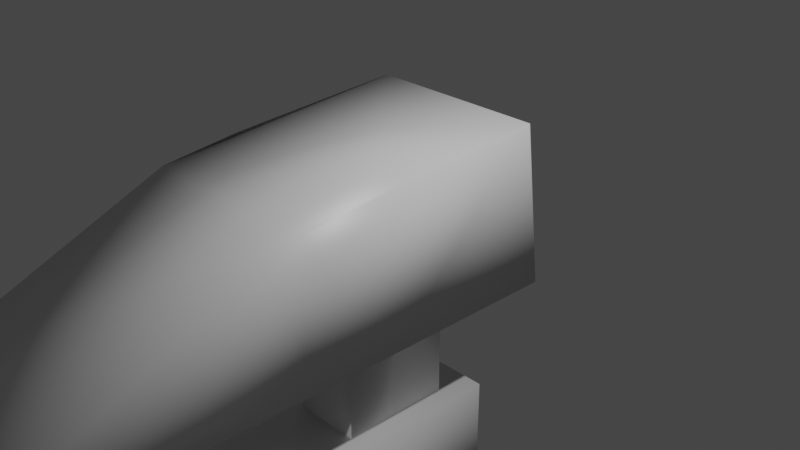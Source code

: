# Source: Wrench.blend  (saved by Blender 3.1.7; exported with 4.5.12 LTS)
import bpy
from mathutils import Matrix  # noqa: F401  (used for matrix-valued properties, if any)

bpy.ops.wm.read_factory_settings(use_empty=True)
scene = bpy.context.scene
scene.name = 'Scene'

# ---- collections
col_collection = bpy.data.collections.new('Collection'); scene.collection.children.link(col_collection)

# ---- materials (node trees are filled in below, after node groups)
mat_material = bpy.data.materials.new('Material')
mat_material.alpha_threshold = 0.0
mat_material.use_transparent_shadow = False
mat_material.line_color = (0.0, 0.0, 0.0, 1.0)

# ---- material node trees
mat_material.use_nodes = True; mat_material.node_tree.nodes.clear()
_N = mat_material.node_tree.nodes; _L = mat_material.node_tree.links
n0 = _N.new('ShaderNodeOutputMaterial'); n0.name = 'Material Output'; n0.location = (300, 300)
n1 = _N.new('ShaderNodeBsdfPrincipled'); n1.name = 'Principled BSDF'; n1.location = (10, 300)
n1.distribution = 'GGX'
n1.subsurface_method = 'RANDOM_WALK_SKIN'
n1.inputs[2].default_value = 0.4
n1.inputs[3].default_value = 1.45
n1.inputs[27].default_value = (0.0, 0.0, 0.0, 1.0)
n1.inputs[28].default_value = 1.0
_L.new(n1.outputs[0], n0.inputs[0])
n0.is_active_output = True

# ---- world
world_world = bpy.data.worlds.new('World'); scene.world = world_world
world_world.use_nodes = True; world_world.node_tree.nodes.clear()
_N = world_world.node_tree.nodes; _L = world_world.node_tree.links
n0 = _N.new('ShaderNodeOutputWorld'); n0.name = 'World Output'; n0.location = (300, 300)
n1 = _N.new('ShaderNodeBackground'); n1.name = 'Background'; n1.location = (10, 300)
n1.inputs[0].default_value = (0.05088, 0.05088, 0.05088, 1.0)
_L.new(n1.outputs[0], n0.inputs[0])
n0.is_active_output = True
world_world.color = (0.05088, 0.05088, 0.05088)
world_world.use_sun_shadow = False
world_world.sun_shadow_jitter_overblur = 0.0

# ---- cameras
cam_camera = bpy.data.cameras.new('Camera')
cam_camera.clip_end = 100.0
cam_camera.ortho_scale = 7.314

# ---- lights
light_light = bpy.data.lights.new('Light', 'POINT')
light_light.transmission_factor = 0.0
light_light.energy = 1000.0
light_light.shadow_soft_size = 0.1
light_light.shadow_maximum_resolution = 0.006
light_light.use_absolute_resolution = True

# ---- meshes
me_cube = bpy.data.meshes.new('Cube')
me_cube.from_pydata([(0.9898, 0.7828, 1.102), (0.3938, 0.2182, -0.7077), (1.002, -1.209, 0.9813), (0.3938, -1.035, -0.7077), (-1.01, 0.7709, 1.1), (-0.3938, 0.2182, -0.7077), (-0.9981, -1.221, 0.9789), (-0.3938, -1.035, -0.7077), (-1.0, -2.048, -0.7077), (-0.9917, -2.064, 0.8826), (1.008, -2.052, 0.885), (1.0, -2.048, -0.7077), (-1.0, -4.69, -0.7049), (-1.0, -4.69, -0.2595), (1.0, -4.69, -0.2595), (1.0, -4.69, -0.7049), (-1.0, 1.0, -0.7077), (-1.0, -1.0, -0.7077), (1.0, 1.0, -0.7077), (1.0, -1.0, -0.7077), (-0.6099, -4.662, -2.35), (-0.6099, -4.662, -1.991), (-0.6169, -2.369, -3.233), (-0.6169, -2.369, -2.0), (0.6099, -4.662, -2.35), (0.6099, -4.662, -1.991), (0.6169, -2.369, -3.233), (0.6169, -2.369, -2.0), (-0.6169, 0.6218, -2.0), (-0.6169, 0.6218, -3.233), (0.6169, 0.6218, -3.233), (0.6169, 0.6218, -2.0), (-0.3938, 0.261, -7.597), (-0.3938, -0.992, -8.258), (-0.3938, -0.992, -7.597), (0.3938, -0.992, -7.597), (0.3938, 0.261, -8.258), (0.3938, 0.261, -7.597), (-0.3938, -1.869, -8.258), (-0.3938, -1.869, -7.597), (0.3938, -1.869, -7.597), (0.3938, -1.869, -8.258), (0.008243, -1.246, -7.717), (0.008243, -0.8706, -4.881), (0.04726, -1.249, -7.717), (0.07271, -0.8706, -4.881), (0.08478, -1.261, -7.717), (0.1347, -0.8706, -4.881), (0.1194, -1.279, -7.717), (0.1918, -0.8706, -4.881), (0.1497, -1.304, -7.717), (0.2419, -0.8706, -4.881), (0.1745, -1.334, -7.717), (0.283, -0.8698, -4.881), (0.193, -1.369, -7.717), (0.3333, -1.319, -4.881), (0.2044, -1.407, -7.717), (0.3364, -1.381, -4.881), (0.2082, -1.446, -7.717), (0.3387, -1.446, -4.881), (0.2044, -1.485, -7.717), (0.3323, -1.51, -4.881), (0.193, -1.522, -7.717), (0.3135, -1.572, -4.881), (0.1745, -1.557, -7.717), (0.283, -1.629, -4.881), (0.1497, -1.587, -7.717), (0.2419, -1.679, -4.881), (0.1194, -1.612, -7.717), (0.1918, -1.72, -4.881), (0.08478, -1.63, -7.717), (0.1347, -1.751, -4.881), (0.04726, -1.642, -7.717), (0.07271, -1.77, -4.881), (0.008243, -1.646, -7.717), (0.008243, -1.776, -4.881), (-0.03077, -1.642, -7.717), (-0.05622, -1.77, -4.881), (-0.06829, -1.63, -7.717), (-0.1182, -1.751, -4.881), (-0.1029, -1.612, -7.717), (-0.1753, -1.72, -4.881), (-0.1332, -1.587, -7.717), (-0.2254, -1.679, -4.881), (-0.1581, -1.557, -7.717), (-0.2665, -1.629, -4.881), (-0.1765, -1.522, -7.717), (-0.297, -1.572, -4.881), (-0.1879, -1.485, -7.717), (-0.3159, -1.51, -4.881), (-0.1918, -1.446, -7.717), (-0.3222, -1.446, -4.881), (-0.1879, -1.407, -7.717), (-0.3159, -1.381, -4.881), (-0.1765, -1.369, -7.717), (-0.311, -1.319, -4.881), (-0.1581, -1.334, -7.717), (-0.2665, -0.8698, -4.881), (-0.1332, -1.304, -7.717), (-0.2254, -0.8706, -4.881), (-0.1029, -1.279, -7.717), (-0.1753, -0.8706, -4.881), (-0.06829, -1.261, -7.717), (-0.1182, -0.8706, -4.881), (-0.03077, -1.249, -7.717), (-0.05622, -0.8706, -4.881), (0.008243, -1.115, -5.162), (0.07271, -1.121, -5.162), (0.1347, -1.14, -5.162), (0.1918, -1.171, -5.162), (0.2419, -1.212, -5.162), (0.283, -1.262, -5.162), (0.3135, -1.319, -5.162), (0.3323, -1.381, -5.162), (0.3387, -1.446, -5.162), (0.3323, -1.51, -5.162), (0.3135, -1.572, -5.162), (0.283, -1.629, -5.162), (0.2419, -1.679, -5.162), (0.1918, -1.72, -5.162), (0.1347, -1.751, -5.162), (0.07271, -1.77, -5.162), (0.008243, -1.776, -5.162), (-0.05622, -1.77, -5.162), (-0.1182, -1.751, -5.162), (-0.1753, -1.72, -5.162), (-0.2254, -1.679, -5.162), (-0.2665, -1.629, -5.162), (-0.297, -1.572, -5.162), (-0.3159, -1.51, -5.162), (-0.3222, -1.446, -5.162), (-0.3159, -1.381, -5.162), (-0.297, -1.319, -5.162), (-0.2665, -1.262, -5.162), (-0.2254, -1.212, -5.162), (-0.1753, -1.171, -5.162), (-0.1182, -1.14, -5.162), (-0.05622, -1.121, -5.162), (0.04726, -1.249, -5.168), (0.08478, -1.261, -5.168), (0.1194, -1.279, -5.168), (0.1497, -1.304, -5.168), (0.1745, -1.334, -5.168), (0.193, -1.369, -5.168), (0.2044, -1.407, -5.168), (0.2082, -1.446, -5.168), (0.2044, -1.485, -5.168), (0.193, -1.522, -5.168), (0.1745, -1.557, -5.168), (0.1497, -1.587, -5.168), (0.1194, -1.612, -5.168), (0.08478, -1.63, -5.168), (0.04726, -1.642, -5.168), (0.008243, -1.646, -5.168), (-0.03077, -1.642, -5.168), (-0.06829, -1.63, -5.168), (-0.1029, -1.612, -5.168), (-0.1332, -1.587, -5.168), (-0.1581, -1.557, -5.168), (-0.1765, -1.522, -5.168), (-0.1879, -1.485, -5.168), (-0.1918, -1.446, -5.168), (-0.1879, -1.407, -5.168), (-0.1765, -1.369, -5.168), (-0.1581, -1.334, -5.168), (-0.1332, -1.304, -5.168), (-0.1029, -1.279, -5.168), (-0.06829, -1.261, -5.168), (-0.03077, -1.249, -5.168), (0.008243, -1.246, -5.168), (0.0872, -1.064, -7.537), (0.1631, -1.086, -7.537), (0.2331, -1.122, -7.537), (0.2944, -1.17, -7.537), (0.3447, -1.229, -7.537), (0.3821, -1.297, -7.537), (0.4052, -1.37, -7.537), (0.413, -1.446, -7.537), (0.4052, -1.521, -7.537), (0.3821, -1.594, -7.537), (0.3447, -1.662, -7.537), (0.2944, -1.721, -7.537), (0.2331, -1.769, -7.537), (0.1631, -1.805, -7.537), (0.0872, -1.827, -7.537), (0.008243, -1.835, -7.537), (-0.07071, -1.827, -7.537), (-0.1466, -1.805, -7.537), (-0.2166, -1.769, -7.537), (-0.2779, -1.721, -7.537), (-0.3283, -1.662, -7.537), (-0.3657, -1.594, -7.537), (-0.3887, -1.521, -7.537), (-0.3965, -1.446, -7.537), (-0.3887, -1.37, -7.537), (-0.3657, -1.297, -7.537), (-0.3283, -1.229, -7.537), (-0.2779, -1.17, -7.537), (-0.2166, -1.122, -7.537), (-0.1466, -1.086, -7.537), (-0.07071, -1.064, -7.537), (0.008243, -1.057, -7.537), (0.008243, -1.057, -7.147), (0.0872, -1.064, -7.147), (0.1631, -1.086, -7.147), (0.2331, -1.122, -7.147), (0.2944, -1.17, -7.147), (0.3447, -1.229, -7.147), (0.3821, -1.297, -7.147), (0.4052, -1.37, -7.147), (0.413, -1.446, -7.147), (0.4052, -1.521, -7.147), (0.3821, -1.594, -7.147), (0.3447, -1.662, -7.147), (0.2944, -1.721, -7.147), (0.2331, -1.769, -7.147), (0.1631, -1.805, -7.147), (0.0872, -1.827, -7.147), (0.008243, -1.835, -7.147), (-0.07071, -1.827, -7.147), (-0.1466, -1.805, -7.147), (-0.2166, -1.769, -7.147), (-0.2779, -1.721, -7.147), (-0.3283, -1.662, -7.147), (-0.3657, -1.594, -7.147), (-0.3887, -1.521, -7.147), (-0.3965, -1.446, -7.147), (-0.3887, -1.37, -7.147), (-0.3657, -1.297, -7.147), (-0.3283, -1.229, -7.147), (-0.2779, -1.17, -7.147), (-0.2166, -1.122, -7.147), (-0.1466, -1.086, -7.147), (-0.07071, -1.064, -7.147), (0.008243, -1.246, -7.146), (0.04772, -1.25, -7.146), (0.08568, -1.261, -7.146), (0.1207, -1.28, -7.146), (0.1513, -1.304, -7.146), (0.1765, -1.335, -7.146), (0.1952, -1.369, -7.146), (0.2067, -1.407, -7.146), (0.2106, -1.446, -7.146), (0.2067, -1.485, -7.146), (0.1952, -1.522, -7.146), (0.1765, -1.557, -7.146), (0.1513, -1.587, -7.146), (0.1207, -1.612, -7.146), (0.08568, -1.63, -7.146), (0.04772, -1.641, -7.146), (0.008243, -1.645, -7.146), (-0.03123, -1.641, -7.146), (-0.06919, -1.63, -7.146), (-0.1042, -1.612, -7.146), (-0.1348, -1.587, -7.146), (-0.16, -1.557, -7.146), (-0.1787, -1.522, -7.146), (-0.1902, -1.485, -7.146), (-0.1941, -1.446, -7.146), (-0.1902, -1.407, -7.146), (-0.1787, -1.369, -7.146), (-0.16, -1.335, -7.146), (-0.1348, -1.304, -7.146), (-0.1042, -1.28, -7.146), (-0.06919, -1.261, -7.146), (-0.03123, -1.25, -7.146), (0.04772, -1.25, -7.536), (0.08568, -1.261, -7.536), (0.1207, -1.28, -7.536), (0.1513, -1.304, -7.536), (0.1765, -1.335, -7.536), (0.1952, -1.369, -7.536), (0.2067, -1.407, -7.536), (0.2106, -1.446, -7.536), (0.2067, -1.485, -7.536), (0.1952, -1.522, -7.536), (0.1765, -1.557, -7.536), (0.1513, -1.587, -7.536), (0.1207, -1.612, -7.536), (0.08568, -1.63, -7.536), (0.04772, -1.641, -7.536), (0.008243, -1.645, -7.536), (-0.03123, -1.641, -7.536), (-0.06919, -1.63, -7.536), (-0.1042, -1.612, -7.536), (-0.1348, -1.587, -7.536), (-0.16, -1.557, -7.536), (-0.1787, -1.522, -7.536), (-0.1902, -1.485, -7.536), (-0.1941, -1.446, -7.536), (-0.1902, -1.407, -7.536), (-0.1787, -1.369, -7.536), (-0.16, -1.335, -7.536), (-0.1348, -1.304, -7.536), (-0.1042, -1.28, -7.536), (-0.06919, -1.261, -7.536), (-0.03123, -1.25, -7.536), (0.008243, -1.246, -7.536), (0.283, -0.8698, -4.881), (0.3333, -1.319, -4.881), (0.3364, -1.381, -4.881), (0.3387, -1.446, -4.881), (0.3323, -1.51, -4.881), (0.3135, -1.572, -4.881), (0.283, -1.629, -4.881), (0.2419, -1.679, -4.881), (0.1918, -1.72, -4.881), (0.1347, -1.751, -4.881), (0.07271, -1.77, -4.881), (0.008243, -1.776, -4.881), (-0.05622, -1.77, -4.881), (-0.1182, -1.751, -4.881), (-0.1753, -1.72, -4.881), (-0.2254, -1.679, -4.881), (-0.2665, -1.629, -4.881), (-0.297, -1.572, -4.881), (-0.3159, -1.51, -4.881), (-0.3222, -1.446, -4.881), (-0.3159, -1.381, -4.881), (-0.311, -1.319, -4.881), (-0.2665, -0.8698, -4.881), (0.283, -0.8698, -3.229), (0.3323, -2.367, -3.232), (0.3323, -2.705, -3.101), (0.283, -2.817, -3.059), (0.1918, -2.902, -3.027), (0.07271, -2.949, -3.009), (-0.05622, -2.949, -3.009), (-0.1753, -2.902, -3.027), (-0.2665, -2.817, -3.059), (-0.3159, -2.705, -3.101), (-0.3159, -2.367, -3.232), (-0.2665, -0.8698, -3.229), (-0.3064, -1.732, -4.057), (0.008243, -1.115, -4.894), (0.07271, -1.121, -4.894), (0.1347, -1.14, -4.894), (0.1918, -1.171, -4.894), (0.2419, -1.212, -4.894), (0.283, -1.262, -4.894), (0.3333, -1.319, -4.894), (0.3364, -1.381, -4.894), (0.3387, -1.446, -4.894), (0.3323, -1.51, -4.894), (0.3135, -1.572, -4.894), (0.283, -1.629, -4.894), (0.2419, -1.679, -4.894), (0.1918, -1.72, -4.894), (0.1347, -1.751, -4.894), (0.07271, -1.77, -4.894), (0.008243, -1.776, -4.894), (-0.05622, -1.77, -4.894), (-0.1182, -1.751, -4.894), (-0.1753, -1.72, -4.894), (-0.2254, -1.679, -4.894), (-0.2665, -1.629, -4.894), (-0.297, -1.572, -4.894), (-0.3159, -1.51, -4.894), (-0.3222, -1.446, -4.894), (-0.3159, -1.381, -4.894), (-0.311, -1.319, -4.894), (-0.2665, -1.262, -4.894), (-0.2254, -1.212, -4.894), (-0.1753, -1.171, -4.894), (-0.1182, -1.14, -4.894), (-0.05622, -1.121, -4.894), (-0.3938, -1.035, -7.055), (0.3938, 0.2182, -7.055), (-0.3938, 0.2182, -7.055), (0.3938, -1.035, -7.055), (-0.3938, 0.261, -7.055), (0.3938, -0.992, -7.055), (-0.3938, -0.992, -7.055), (0.3938, 0.261, -7.055), (-0.3938, -1.035, -4.065), (0.3938, 0.2182, -4.065), (-0.3938, 0.2182, -4.065), (0.3938, -1.035, -4.065), (-0.3938, 0.261, -7.597), (0.3938, -0.992, -7.597), (-0.3938, -0.992, -7.597), (0.3938, 0.261, -7.597), (0.6169, -2.369, -2.0), (0.6169, -2.369, -3.233), (0.6099, -4.662, -2.35), (0.6099, -4.662, -1.991), (-0.3963, 0.2228, -4.895), (-0.4235, 0.3179, -4.855), (-0.4957, 0.2494, -4.854), (-0.5494, 0.3021, -4.798), (-0.4782, 0.3716, -4.798), (-0.5274, 0.409, -4.705), (-0.5881, 0.3513, -4.705), (-0.4957, 0.2494, -4.259), (-0.4235, 0.3179, -4.259), (-0.3963, 0.2228, -4.219), (-0.5494, 0.3021, -4.316), (-0.5881, 0.3513, -4.409), (-0.5274, 0.409, -4.409), (-0.4782, 0.3716, -4.316), (0.4957, 0.2494, -4.854), (0.4235, 0.3179, -4.855), (0.3963, 0.2228, -4.895), (0.5494, 0.3021, -4.798), (0.5881, 0.3513, -4.705), (0.5274, 0.409, -4.705), (0.4782, 0.3716, -4.798), (0.3963, 0.2228, -4.219), (0.4235, 0.3179, -4.259), (0.4957, 0.2494, -4.259), (0.5494, 0.3021, -4.316), (0.4782, 0.3716, -4.316), (0.5274, 0.409, -4.409), (0.5881, 0.3513, -4.409), (-0.1044, -2.193, -4.895), (-0.1808, -2.266, -4.855), (-0.06327, -2.289, -4.855), (-0.07416, -2.342, -4.798), (-0.1916, -2.319, -4.798), (-0.1987, -2.357, -4.705), (-0.08222, -2.38, -4.705), (-0.3729, -2.163, -4.855), (-0.274, -2.228, -4.855), (-0.2734, -2.125, -4.895), (-0.4036, -2.208, -4.798), (-0.4249, -2.241, -4.705), (-0.3269, -2.305, -4.705), (-0.3049, -2.273, -4.798), (-0.2734, -2.125, -4.219), (-0.274, -2.228, -4.259), (-0.3729, -2.163, -4.259), (-0.4036, -2.208, -4.316), (-0.3049, -2.273, -4.316), (-0.3269, -2.305, -4.409), (-0.4249, -2.241, -4.409), (-0.06327, -2.289, -4.259), (-0.1808, -2.266, -4.259), (-0.1044, -2.193, -4.219), (-0.07416, -2.342, -4.316), (-0.08222, -2.38, -4.409), (-0.1987, -2.357, -4.409), (-0.1916, -2.319, -4.316), (0.2734, -2.125, -4.895), (0.274, -2.228, -4.855), (0.3729, -2.163, -4.855), (0.4036, -2.208, -4.798), (0.3049, -2.273, -4.798), (0.3269, -2.305, -4.705), (0.4249, -2.241, -4.705), (0.06327, -2.289, -4.855), (0.1808, -2.266, -4.855), (0.1044, -2.193, -4.895), (0.07416, -2.342, -4.798), (0.08222, -2.38, -4.705), (0.1987, -2.357, -4.705), (0.1916, -2.319, -4.798), (0.1044, -2.193, -4.219), (0.1808, -2.266, -4.259), (0.06327, -2.289, -4.259), (0.07416, -2.342, -4.316), (0.1916, -2.319, -4.316), (0.1987, -2.357, -4.409), (0.08222, -2.38, -4.409), (0.3729, -2.163, -4.259), (0.274, -2.228, -4.259), (0.2734, -2.125, -4.219), (0.4036, -2.208, -4.316), (0.4249, -2.241, -4.409), (0.3269, -2.305, -4.409), (0.3049, -2.273, -4.316), (-0.3344, -2.065, -4.895), (-0.4418, -2.064, -4.855), (-0.3763, -2.16, -4.855), (-0.4223, -2.19, -4.798), (-0.4875, -2.094, -4.798), (-0.5199, -2.116, -4.705), (-0.4551, -2.211, -4.705), (-0.4957, -1.879, -4.854), (-0.4728, -1.991, -4.855), (-0.3963, -1.918, -4.895), (-0.5494, -1.889, -4.798), (-0.5881, -1.897, -4.705), (-0.5655, -2.008, -4.705), (-0.5267, -2.001, -4.798), (-0.3963, -1.918, -4.219), (-0.4728, -1.991, -4.259), (-0.4957, -1.879, -4.259), (-0.5494, -1.889, -4.316), (-0.5267, -2.001, -4.316), (-0.5655, -2.008, -4.409), (-0.5881, -1.897, -4.409), (-0.3763, -2.16, -4.259), (-0.4418, -2.064, -4.259), (-0.3344, -2.065, -4.219), (-0.4223, -2.19, -4.316), (-0.4551, -2.211, -4.409), (-0.5199, -2.116, -4.409), (-0.4875, -2.094, -4.316), (0.3963, -1.918, -4.895), (0.4728, -1.991, -4.855), (0.4957, -1.879, -4.854), (0.5494, -1.889, -4.798), (0.5267, -2.001, -4.798), (0.5655, -2.008, -4.705), (0.5881, -1.897, -4.705), (0.3763, -2.16, -4.855), (0.4418, -2.064, -4.855), (0.3344, -2.065, -4.895), (0.4223, -2.19, -4.798), (0.4551, -2.211, -4.705), (0.5199, -2.116, -4.705), (0.4875, -2.094, -4.798), (0.3344, -2.065, -4.219), (0.4418, -2.064, -4.259), (0.3763, -2.16, -4.259), (0.4223, -2.19, -4.316), (0.4875, -2.094, -4.316), (0.5199, -2.116, -4.409), (0.4551, -2.211, -4.409), (0.4957, -1.879, -4.259), (0.4728, -1.991, -4.259), (0.3963, -1.918, -4.219), (0.5494, -1.889, -4.316), (0.5881, -1.897, -4.409), (0.5655, -2.008, -4.409), (0.5267, -2.001, -4.316), (-0.5881, -1.907, -4.557), (-0.5655, -2.023, -4.557), (-0.5881, 0.3533, -4.557), (-0.5274, 0.4134, -4.557), (0.5274, 0.4134, -4.557), (0.5881, 0.3533, -4.557), (0.5881, -1.907, -4.557), (0.5655, -2.023, -4.557), (-0.1987, -2.386, -4.557), (-0.08222, -2.41, -4.557), (-0.3269, -2.332, -4.557), (-0.4249, -2.265, -4.557), (0.08222, -2.41, -4.557), (0.1987, -2.386, -4.557), (-0.4551, -2.234, -4.557), (-0.5199, -2.135, -4.557), (0.3269, -2.332, -4.557), (0.4249, -2.265, -4.557), (0.4551, -2.234, -4.557), (0.5199, -2.135, -4.557), (0.3938, -0.992, -8.258), (-0.3938, 0.261, -8.258), (0.3938, -0.992, -7.928), (0.3938, 0.261, -7.928), (0.3938, -0.3655, -7.597), (0.3938, -0.3655, -8.141), (0.3938, -0.3655, -7.928), (-0.3938, 0.261, -7.928), (-0.3938, -0.992, -7.928), (-0.3938, -0.3655, -7.597), (-0.3938, -0.3655, -8.141), (-0.3938, -0.3655, -7.928), (-0.5048, 0.2046, -13.87), (-0.2184, 0.4959, -13.87), (-0.2184, 0.1511, -14.15), (-0.5048, -0.9357, -13.87), (-0.2184, -0.8822, -14.15), (-0.2184, -1.227, -13.87), (0.2184, 0.4959, -13.87), (0.5048, 0.2046, -13.87), (0.2184, 0.1511, -14.15), (0.2184, -1.227, -13.87), (0.2184, -0.8822, -14.15), (0.5048, -0.9357, -13.87), (-0.4761, 0.09345, -8.482), (-0.3938, 0.261, -8.258), (-0.206, 0.3051, -8.481), (0.4761, -0.9137, -8.482), (0.3938, -0.992, -8.258), (-0.5048, 0.2723, -13.54), (-0.5048, 0.3381, -12.97), (-0.2184, 0.6245, -12.97), (-0.2184, 0.5661, -13.54), (0.5048, -1.003, -13.54), (0.5048, -1.069, -12.97), (0.2184, -1.356, -12.97), (0.2184, -1.297, -13.54), (-0.5048, -1.003, -13.54), (-0.2184, -1.297, -13.54), (-0.2184, -1.356, -12.97), (-0.5048, -1.069, -12.97), (0.5048, 0.2723, -13.54), (0.2184, 0.5661, -13.54), (0.2184, 0.6245, -12.97), (0.5048, 0.3381, -12.97), (-0.2184, -1.338, -9.98), (-0.5048, -1.051, -9.979), (-0.5048, -1.069, -10.55), (-0.2184, -1.356, -10.55), (0.2184, 0.6067, -9.98), (0.5048, 0.3197, -9.979), (0.5048, 0.3381, -10.55), (0.2184, 0.6245, -10.55), (-0.2184, 0.6245, -10.55), (-0.5048, 0.3381, -10.55), (-0.5048, 0.3197, -9.979), (-0.2184, 0.6067, -9.98), (0.2184, -1.356, -10.55), (0.5048, -1.069, -10.55), (0.5048, -1.051, -9.979), (0.2184, -1.338, -9.98), (-0.4761, -0.9137, -8.482), (-0.2821, -0.992, -8.258), (0.4761, 0.09345, -8.482), (0.206, 0.3051, -8.481), (0.3938, 0.261, -8.258)], [], [(2, 10, 11, 19, 18, 0), (582, 584, 563, 567), (16, 4, 0, 18), (8, 11, 15, 12), (17, 19, 11, 8), (15, 14, 13, 12), (11, 10, 14, 15), (10, 9, 13, 14), (9, 8, 12, 13), (5, 7, 17, 16), (1, 5, 16, 18), (7, 3, 19, 17), (3, 1, 18, 19), (578, 588, 564, 559), (572, 610, 595, 602), (583, 575, 558, 561), (587, 579, 569, 565), (20, 21, 23, 22), (27, 26, 30, 31), (25, 24, 384, 385), (24, 25, 21, 20), (22, 26, 24, 20), (27, 23, 21, 25), (29, 28, 31, 30), (26, 22, 29, 30), (23, 27, 31, 28), (22, 23, 28, 29), (379, 380, 34, 35), (35, 34, 39, 40), (378, 381, 37, 32), (32, 37, 549, 36, 547, 553), (381, 379, 35, 550, 37), (552, 548, 546, 551), (380, 378, 32, 555, 34), (557, 553, 547, 556), (40, 39, 38, 41), (33, 546, 41, 38), (546, 548, 35, 40, 41), (34, 554, 33, 38, 39), (334, 43, 45, 335), (335, 45, 47, 336), (336, 47, 49, 337), (337, 49, 51, 338), (338, 51, 53, 339), (339, 53, 55, 340), (340, 55, 57, 341), (341, 57, 59, 342), (342, 59, 61, 343), (343, 61, 63, 344), (344, 63, 65, 345), (345, 65, 67, 346), (346, 67, 69, 347), (347, 69, 71, 348), (348, 71, 73, 349), (349, 73, 75, 350), (350, 75, 77, 351), (351, 77, 79, 352), (352, 79, 81, 353), (353, 81, 83, 354), (354, 83, 85, 355), (355, 85, 87, 356), (356, 87, 89, 357), (357, 89, 91, 358), (358, 91, 93, 359), (359, 93, 95, 360), (360, 95, 97, 361), (361, 97, 99, 362), (362, 99, 101, 363), (363, 101, 103, 364), (364, 103, 105, 365), (365, 105, 43, 334), (42, 44, 46, 48, 50, 52, 54, 56, 58, 60, 62, 64, 66, 68, 70, 72, 74, 76, 78, 80, 82, 84, 86, 88, 90, 92, 94, 96, 98, 100, 102, 104), (168, 137, 106, 169), (167, 136, 137, 168), (166, 135, 136, 167), (165, 134, 135, 166), (164, 133, 134, 165), (163, 132, 133, 164), (162, 131, 132, 163), (161, 130, 131, 162), (160, 129, 130, 161), (159, 128, 129, 160), (158, 127, 128, 159), (157, 126, 127, 158), (156, 125, 126, 157), (155, 124, 125, 156), (154, 123, 124, 155), (153, 122, 123, 154), (152, 121, 122, 153), (151, 120, 121, 152), (150, 119, 120, 151), (149, 118, 119, 150), (148, 117, 118, 149), (147, 116, 117, 148), (146, 115, 116, 147), (145, 114, 115, 146), (144, 113, 114, 145), (143, 112, 113, 144), (142, 111, 112, 143), (141, 110, 111, 142), (140, 109, 110, 141), (139, 108, 109, 140), (138, 107, 108, 139), (169, 106, 107, 138), (234, 169, 138, 235), (235, 138, 139, 236), (236, 139, 140, 237), (237, 140, 141, 238), (238, 141, 142, 239), (239, 142, 143, 240), (240, 143, 144, 241), (241, 144, 145, 242), (242, 145, 146, 243), (243, 146, 147, 244), (244, 147, 148, 245), (245, 148, 149, 246), (246, 149, 150, 247), (247, 150, 151, 248), (248, 151, 152, 249), (249, 152, 153, 250), (250, 153, 154, 251), (251, 154, 155, 252), (252, 155, 156, 253), (253, 156, 157, 254), (254, 157, 158, 255), (255, 158, 159, 256), (256, 159, 160, 257), (257, 160, 161, 258), (258, 161, 162, 259), (259, 162, 163, 260), (260, 163, 164, 261), (261, 164, 165, 262), (262, 165, 166, 263), (263, 166, 167, 264), (264, 167, 168, 265), (265, 168, 169, 234), (296, 200, 201, 297), (295, 199, 200, 296), (294, 198, 199, 295), (293, 197, 198, 294), (292, 196, 197, 293), (291, 195, 196, 292), (290, 194, 195, 291), (289, 193, 194, 290), (288, 192, 193, 289), (287, 191, 192, 288), (286, 190, 191, 287), (285, 189, 190, 286), (284, 188, 189, 285), (283, 187, 188, 284), (282, 186, 187, 283), (281, 185, 186, 282), (280, 184, 185, 281), (279, 183, 184, 280), (278, 182, 183, 279), (277, 181, 182, 278), (276, 180, 181, 277), (275, 179, 180, 276), (274, 178, 179, 275), (273, 177, 178, 274), (272, 176, 177, 273), (271, 175, 176, 272), (270, 174, 175, 271), (269, 173, 174, 270), (268, 172, 173, 269), (267, 171, 172, 268), (266, 170, 171, 267), (297, 201, 170, 266), (200, 233, 202, 201), (199, 232, 233, 200), (198, 231, 232, 199), (197, 230, 231, 198), (196, 229, 230, 197), (195, 228, 229, 196), (194, 227, 228, 195), (193, 226, 227, 194), (192, 225, 226, 193), (191, 224, 225, 192), (190, 223, 224, 191), (189, 222, 223, 190), (188, 221, 222, 189), (187, 220, 221, 188), (186, 219, 220, 187), (185, 218, 219, 186), (184, 217, 218, 185), (183, 216, 217, 184), (182, 215, 216, 183), (181, 214, 215, 182), (180, 213, 214, 181), (179, 212, 213, 180), (178, 211, 212, 179), (177, 210, 211, 178), (176, 209, 210, 177), (175, 208, 209, 176), (174, 207, 208, 175), (173, 206, 207, 174), (172, 205, 206, 173), (171, 204, 205, 172), (170, 203, 204, 171), (201, 202, 203, 170), (233, 265, 234, 202), (232, 264, 265, 233), (231, 263, 264, 232), (230, 262, 263, 231), (229, 261, 262, 230), (228, 260, 261, 229), (227, 259, 260, 228), (226, 258, 259, 227), (225, 257, 258, 226), (224, 256, 257, 225), (223, 255, 256, 224), (222, 254, 255, 223), (221, 253, 254, 222), (220, 252, 253, 221), (219, 251, 252, 220), (218, 250, 251, 219), (217, 249, 250, 218), (216, 248, 249, 217), (215, 247, 248, 216), (214, 246, 247, 215), (213, 245, 246, 214), (212, 244, 245, 213), (211, 243, 244, 212), (210, 242, 243, 211), (209, 241, 242, 210), (208, 240, 241, 209), (207, 239, 240, 208), (206, 238, 239, 207), (205, 237, 238, 206), (204, 236, 237, 205), (203, 235, 236, 204), (202, 234, 235, 203), (42, 297, 266, 44), (44, 266, 267, 46), (46, 267, 268, 48), (48, 268, 269, 50), (50, 269, 270, 52), (52, 270, 271, 54), (54, 271, 272, 56), (56, 272, 273, 58), (58, 273, 274, 60), (60, 274, 275, 62), (62, 275, 276, 64), (64, 276, 277, 66), (66, 277, 278, 68), (68, 278, 279, 70), (70, 279, 280, 72), (72, 280, 281, 74), (74, 281, 282, 76), (76, 282, 283, 78), (78, 283, 284, 80), (80, 284, 285, 82), (82, 285, 286, 84), (84, 286, 287, 86), (86, 287, 288, 88), (88, 288, 289, 90), (90, 289, 290, 92), (92, 290, 291, 94), (94, 291, 292, 96), (96, 292, 293, 98), (98, 293, 294, 100), (100, 294, 295, 102), (102, 295, 296, 104), (104, 296, 297, 42), (63, 61, 302, 303), (81, 79, 311, 312), (55, 53, 298, 299), (73, 71, 307, 308), (91, 89, 316, 317), (65, 63, 303, 304), (83, 81, 312, 313), (57, 55, 299, 300), (75, 73, 308, 309), (93, 91, 317, 318), (67, 65, 304, 305), (85, 83, 313, 314), (59, 57, 300, 301), (77, 75, 309, 310), (95, 93, 318, 319), (69, 67, 305, 306), (87, 85, 314, 315), (61, 59, 301, 302), (79, 77, 310, 311), (97, 95, 319, 320), (71, 69, 306, 307), (89, 87, 315, 316), (304, 303, 324), (318, 317, 331), (303, 302, 323), (317, 316, 330), (306, 305, 325), (320, 319, 332), (305, 304, 324), (319, 318, 331, 333), (308, 307, 326), (307, 306, 325), (310, 309, 327), (309, 308, 326), (312, 311, 328), (311, 310, 327), (300, 299, 322), (314, 313, 329), (299, 298, 321), (313, 312, 328), (301, 300, 322), (316, 315, 330), (315, 314, 329), (302, 301, 323), (322, 299, 321), (322, 323, 301), (324, 303, 323), (325, 305, 324), (326, 307, 325), (327, 309, 326), (328, 311, 327), (329, 313, 328), (330, 315, 329), (331, 317, 330), (332, 319, 333, 331), (137, 365, 334, 106), (136, 364, 365, 137), (135, 363, 364, 136), (134, 362, 363, 135), (133, 361, 362, 134), (132, 360, 361, 133), (131, 359, 360, 132), (130, 358, 359, 131), (129, 357, 358, 130), (128, 356, 357, 129), (127, 355, 356, 128), (126, 354, 355, 127), (125, 353, 354, 126), (124, 352, 353, 125), (123, 351, 352, 124), (122, 350, 351, 123), (121, 349, 350, 122), (120, 348, 349, 121), (119, 347, 348, 120), (118, 346, 347, 119), (117, 345, 346, 118), (116, 344, 345, 117), (115, 343, 344, 116), (114, 342, 343, 115), (113, 341, 342, 114), (112, 340, 341, 113), (111, 339, 340, 112), (110, 338, 339, 111), (109, 337, 338, 110), (108, 336, 337, 109), (107, 335, 336, 108), (106, 334, 335, 107), (0, 4, 6, 9, 10, 2), (6, 4, 16, 17, 8, 9), (374, 376, 368, 366), (375, 377, 369, 367), (376, 375, 367, 368), (377, 374, 366, 369), (366, 368, 370, 372), (367, 369, 371, 373), (368, 367, 373, 370), (369, 366, 372, 371), (3, 7, 374, 377), (5, 1, 375, 376), (1, 3, 377, 375), (7, 5, 376, 374), (372, 370, 378, 380), (373, 371, 379, 381), (370, 373, 381, 378), (371, 372, 380, 379), (383, 382, 385, 384), (24, 26, 383, 384), (27, 25, 385, 382), (26, 27, 382, 383), (538, 535, 439, 462), (529, 530, 412, 398), (403, 400, 500, 501), (492, 497, 488, 485), (436, 441, 432, 429), (526, 528, 397, 490), (472, 473, 424, 421), (464, 469, 460, 457), (522, 519, 409, 410), (520, 525, 516, 513), (543, 544, 509, 448), (388, 389, 480, 477), (407, 521, 512, 465, 456, 437, 428, 493, 484, 395), (452, 449, 416, 417), (430, 431, 494, 491), (466, 463, 514, 515), (508, 505, 444, 445), (534, 536, 433, 440), (450, 455, 446, 443), (506, 511, 502, 499), (527, 541, 475, 482), (533, 545, 517, 524), (537, 540, 495, 434), (458, 459, 438, 435), (386, 479, 470, 423, 414, 451, 442, 507, 498, 402), (394, 399, 411, 408), (531, 532, 523, 413), (539, 542, 447, 454), (422, 427, 418, 415), (478, 483, 474, 471), (486, 487, 396, 393), (386, 387, 388), (389, 390, 391, 392), (393, 394, 395), (396, 397, 398, 399), (400, 401, 402), (403, 404, 405, 406), (407, 408, 409), (410, 411, 412, 413), (414, 415, 416), (417, 418, 419, 420), (421, 422, 423), (424, 425, 426, 427), (428, 429, 430), (431, 432, 433, 434), (435, 436, 437), (438, 439, 440, 441), (442, 443, 444), (445, 446, 447, 448), (449, 450, 451), (452, 453, 454, 455), (456, 457, 458), (459, 460, 461, 462), (463, 464, 465), (466, 467, 468, 469), (470, 471, 472), (473, 474, 475, 476), (477, 478, 479), (480, 481, 482, 483), (484, 485, 486), (487, 488, 489, 490), (491, 492, 493), (494, 495, 496, 497), (498, 499, 500), (501, 502, 503, 504), (505, 506, 507), (508, 509, 510, 511), (512, 513, 514), (515, 516, 517, 518), (519, 520, 521), (522, 523, 524, 525), (406, 401, 400, 403), (401, 387, 386, 402), (387, 390, 389, 388), (390, 406, 405, 391), (399, 394, 393, 396), (394, 408, 407, 395), (408, 411, 410, 409), (411, 399, 398, 412), (427, 422, 421, 424), (422, 415, 414, 423), (415, 418, 417, 416), (418, 427, 426, 419), (441, 436, 435, 438), (436, 429, 428, 437), (429, 432, 431, 430), (432, 441, 440, 433), (469, 464, 463, 466), (464, 457, 456, 465), (457, 460, 459, 458), (460, 469, 468, 461), (455, 450, 449, 452), (450, 443, 442, 451), (443, 446, 445, 444), (446, 455, 454, 447), (452, 417, 420, 453), (416, 449, 451, 414), (458, 435, 437, 456), (438, 459, 462, 439), (497, 492, 491, 494), (492, 485, 484, 493), (485, 488, 487, 486), (488, 497, 496, 489), (483, 478, 477, 480), (478, 471, 470, 479), (471, 474, 473, 472), (474, 483, 482, 475), (511, 506, 505, 508), (506, 499, 498, 507), (499, 502, 501, 500), (502, 511, 510, 503), (525, 520, 519, 522), (520, 513, 512, 521), (513, 516, 515, 514), (516, 525, 524, 517), (472, 421, 423, 470), (424, 473, 476, 425), (430, 491, 493, 428), (494, 431, 434, 495), (388, 477, 479, 386), (480, 389, 392, 481), (486, 393, 395, 484), (396, 487, 490, 397), (403, 501, 504, 404), (500, 400, 402, 498), (508, 445, 448, 509), (444, 505, 507, 442), (522, 410, 413, 523), (409, 519, 521, 407), (466, 515, 518, 467), (514, 463, 465, 512), (526, 490, 489, 527), (528, 392, 391, 529), (530, 405, 404, 531), (532, 504, 503, 533), (534, 440, 439, 535), (536, 426, 425, 537), (538, 462, 461, 539), (540, 476, 475, 541), (542, 468, 467, 543), (544, 518, 517, 545), (401, 406, 390, 387), (509, 544, 545, 510), (447, 542, 543, 448), (495, 540, 541, 496), (453, 538, 539, 454), (433, 536, 537, 434), (419, 534, 535, 420), (523, 532, 533, 524), (412, 530, 531, 413), (397, 528, 529, 398), (481, 526, 527, 482), (461, 468, 542, 539), (404, 504, 532, 531), (425, 476, 540, 537), (503, 510, 545, 533), (489, 496, 541, 527), (419, 426, 536, 534), (467, 518, 544, 543), (481, 392, 528, 526), (391, 405, 530, 529), (453, 420, 535, 538), (597, 604, 580, 590), (603, 594, 585, 581), (599, 598, 589, 577), (574, 608, 591, 606), (593, 600, 576, 586), (571, 608, 33, 556, 547), (574, 611, 36, 551, 546), (609, 573, 605, 596), (607, 570, 601, 592), (608, 574, 546, 33), (611, 571, 547, 36), (549, 552, 551, 36), (37, 550, 552, 549), (550, 35, 548, 552), (554, 557, 556, 33), (34, 555, 557, 554), (555, 32, 553, 557), (558, 559, 560), (561, 562, 563), (564, 565, 566), (567, 568, 569), (570, 571, 572), (575, 576, 577, 578), (579, 580, 581, 582), (583, 584, 585, 586), (587, 588, 589, 590), (591, 592, 593, 594), (595, 596, 597, 598), (599, 600, 601, 602), (603, 604, 605, 606), (609, 610, 611), (560, 562, 561, 558), (566, 560, 559, 564), (562, 568, 567, 563), (568, 566, 565, 569), (578, 559, 558, 575), (582, 567, 569, 579), (591, 608, 607, 592), (595, 610, 609, 596), (599, 577, 576, 600), (603, 581, 580, 604), (563, 584, 583, 561), (564, 588, 587, 565), (584, 582, 581, 585), (588, 578, 577, 589), (579, 587, 590, 580), (575, 583, 586, 576), (585, 594, 593, 586), (589, 598, 597, 590), (572, 602, 601, 570), (574, 606, 605, 573), (600, 593, 592, 601), (604, 597, 596, 605), (598, 599, 602, 595), (594, 603, 606, 591), (610, 572, 571, 611), (573, 609, 611, 574), (570, 607, 608, 571), (560, 566, 568, 562)])
me_cube.polygons.foreach_set('use_smooth', [True] * 594)
_uv = me_cube.uv_layers.new(name='UVMap')
_uv.uv.foreach_set('vector', [0.625, 0.75, 0.625, 0.75, 0.375, 0.75, 0.375, 0.75, 0.375, 0.5, 0.625, 0.5, 0.2758, 0.6846, 0.2242, 0.6846, 0.2242, 0.6846, 0.2758, 0.6846, 0.375, 0.25, 0.625, 0.25, 0.625, 0.5, 0.375, 0.5, 0.125, 0.75, 0.375, 0.75, 0.375, 0.75, 0.125, 0.75, 0.125, 0.75, 0.375, 0.75, 0.375, 0.75, 0.125, 0.75, 0.375, 0.75, 0.625, 0.75, 0.625, 1.0, 0.375, 1.0, 0.375, 0.75, 0.625, 0.75, 0.625, 0.75, 0.375, 0.75, 0.625, 0.75, 0.875, 0.75, 0.875, 0.75, 0.625, 0.75, 0.625, 0.0, 0.375, 0.0, 0.375, 0.0, 0.625, 0.0, 0.1904, 0.5654, 0.1904, 0.6846, 0.125, 0.75, 0.125, 0.5, 0.3096, 0.5654, 0.1904, 0.5654, 0.125, 0.5, 0.375, 0.5, 0.1904, 0.6846, 0.3096, 0.6846, 0.375, 0.75, 0.125, 0.75, 0.3096, 0.6846, 0.3096, 0.5654, 0.375, 0.5, 0.375, 0.75, 0.2242, 0.5654, 0.2758, 0.5654, 0.2758, 0.5654, 0.2242, 0.5654, 0.2242, 0.5654, 0.2758, 0.5654, 0.2758, 0.5654, 0.2242, 0.5654, 0.1904, 0.6658, 0.1904, 0.5842, 0.1904, 0.5853, 0.1904, 0.6647, 0.3096, 0.5842, 0.3096, 0.6658, 0.3096, 0.6647, 0.3096, 0.5853, 0.375, 0.0, 0.625, 0.0, 0.625, 0.25, 0.375, 0.25, 0.625, 0.5, 0.375, 0.5, 0.375, 0.5, 0.625, 0.5, 0.625, 0.75, 0.375, 0.75, 0.375, 0.75, 0.625, 0.75, 0.375, 0.75, 0.625, 0.75, 0.625, 1.0, 0.375, 1.0, 0.125, 0.5, 0.375, 0.5, 0.375, 0.75, 0.125, 0.75, 0.625, 0.5, 0.875, 0.5, 0.875, 0.75, 0.625, 0.75, 0.375, 0.25, 0.625, 0.25, 0.625, 0.5, 0.375, 0.5, 0.375, 0.5, 0.125, 0.5, 0.125, 0.5, 0.375, 0.5, 0.875, 0.5, 0.625, 0.5, 0.625, 0.5, 0.875, 0.5, 0.375, 0.25, 0.625, 0.25, 0.625, 0.25, 0.375, 0.25, 0.3096, 0.6846, 0.1904, 0.6846, 0.1904, 0.6846, 0.3096, 0.6846, 0.3096, 0.6846, 0.1904, 0.6846, 0.1904, 0.6846, 0.3096, 0.6846, 0.1904, 0.5654, 0.3096, 0.5654, 0.3096, 0.5654, 0.1904, 0.5654, 0.1904, 0.5654, 0.3096, 0.5654, 0.3096, 0.5654, 0.3096, 0.5654, 0.1904, 0.5654, 0.1904, 0.5654, 0.3096, 0.5654, 0.3096, 0.6846, 0.3096, 0.6846, 0.3096, 0.625, 0.3096, 0.5654, 0.3096, 0.625, 0.3096, 0.6846, 0.3096, 0.6846, 0.3096, 0.625, 0.1904, 0.6846, 0.1904, 0.5654, 0.1904, 0.5654, 0.1904, 0.625, 0.1904, 0.6846, 0.1904, 0.625, 0.1904, 0.5654, 0.1904, 0.5654, 0.1904, 0.625, 0.3096, 0.6846, 0.1904, 0.6846, 0.1904, 0.6846, 0.3096, 0.6846, 0.1904, 0.6846, 0.3096, 0.6846, 0.3096, 0.6846, 0.1904, 0.6846, 0.3096, 0.6846, 0.3096, 0.6846, 0.3096, 0.6846, 0.3096, 0.6846, 0.3096, 0.6846, 0.1904, 0.6846, 0.1904, 0.6846, 0.1904, 0.6846, 0.1904, 0.6846, 0.1904, 0.6846, 1.0, 0.9976, 1.0, 1.0, 0.9688, 1.0, 0.9688, 0.9976, 0.9688, 0.9976, 0.9688, 1.0, 0.9375, 1.0, 0.9375, 0.9976, 0.9375, 0.9976, 0.9375, 1.0, 0.9062, 1.0, 0.9062, 0.9976, 0.9062, 0.9976, 0.9062, 1.0, 0.875, 1.0, 0.875, 0.9976, 0.875, 0.9976, 0.875, 1.0, 0.8438, 1.0, 0.8438, 0.9976, 0.8438, 0.9976, 0.8438, 1.0, 0.8125, 1.0, 0.8125, 0.9976, 0.8125, 0.9976, 0.8125, 1.0, 0.7812, 1.0, 0.7812, 0.9976, 0.7812, 0.9976, 0.7812, 1.0, 0.75, 1.0, 0.75, 0.9976, 0.75, 0.9976, 0.75, 1.0, 0.7188, 1.0, 0.7188, 0.9976, 0.7188, 0.9976, 0.7188, 1.0, 0.6875, 1.0, 0.6875, 0.9976, 0.6875, 0.9976, 0.6875, 1.0, 0.6562, 1.0, 0.6562, 0.9976, 0.6562, 0.9976, 0.6562, 1.0, 0.625, 1.0, 0.625, 0.9976, 0.625, 0.9976, 0.625, 1.0, 0.5938, 1.0, 0.5938, 0.9976, 0.5938, 0.9976, 0.5938, 1.0, 0.5625, 1.0, 0.5625, 0.9976, 0.5625, 0.9976, 0.5625, 1.0, 0.5312, 1.0, 0.5312, 0.9976, 0.5312, 0.9976, 0.5312, 1.0, 0.5, 1.0, 0.5, 0.9976, 0.5, 0.9976, 0.5, 1.0, 0.4688, 1.0, 0.4687, 0.9976, 0.4687, 0.9976, 0.4688, 1.0, 0.4375, 1.0, 0.4375, 0.9976, 0.4375, 0.9976, 0.4375, 1.0, 0.4062, 1.0, 0.4062, 0.9976, 0.4062, 0.9976, 0.4062, 1.0, 0.375, 1.0, 0.375, 0.9976, 0.375, 0.9976, 0.375, 1.0, 0.3438, 1.0, 0.3438, 0.9976, 0.3438, 0.9976, 0.3438, 1.0, 0.3125, 1.0, 0.3125, 0.9976, 0.3125, 0.9976, 0.3125, 1.0, 0.2812, 1.0, 0.2812, 0.9976, 0.2812, 0.9976, 0.2812, 1.0, 0.25, 1.0, 0.25, 0.9976, 0.25, 0.9976, 0.25, 1.0, 0.2188, 1.0, 0.2188, 0.9976, 0.2188, 0.9976, 0.2188, 1.0, 0.1875, 1.0, 0.1875, 0.9976, 0.1875, 0.9976, 0.1875, 1.0, 0.1562, 1.0, 0.1562, 0.9976, 0.1562, 0.9976, 0.1562, 1.0, 0.125, 1.0, 0.125, 0.9976, 0.125, 0.9976, 0.125, 1.0, 0.09375, 1.0, 0.09375, 0.9976, 0.09375, 0.9976, 0.09375, 1.0, 0.0625, 1.0, 0.0625, 0.9976, 0.0625, 0.9976, 0.0625, 1.0, 0.03125, 1.0, 0.03125, 0.9976, 0.03125, 0.9976, 0.03125, 1.0, 0.0, 1.0, 0.0, 0.9976, 0.75, 0.49, 0.7968, 0.4854, 0.8418, 0.4717, 0.8833, 0.4496, 0.9197, 0.4197, 0.9496, 0.3833, 0.9717, 0.3418, 0.9854, 0.2968, 0.99, 0.25, 0.9854, 0.2032, 0.9717, 0.1582, 0.9496, 0.1167, 0.9197, 0.08029, 0.8833, 0.05045, 0.8418, 0.02827, 0.7968, 0.01461, 0.75, 0.01, 0.7032, 0.01461, 0.6582, 0.02827, 0.6167, 0.05045, 0.5803, 0.08029, 0.5504, 0.1167, 0.5283, 0.1582, 0.5146, 0.2032, 0.51, 0.25, 0.5146, 0.2968, 0.5283, 0.3418, 0.5504, 0.3833, 0.5803, 0.4197, 0.6167, 0.4496, 0.6582, 0.4717, 0.7032, 0.4854, 0.03125, 0.9454, 0.03125, 0.9457, 0.0, 0.9457, 0.0, 0.9454, 0.0625, 0.9454, 0.0625, 0.9457, 0.03125, 0.9457, 0.03125, 0.9454, 0.09375, 0.9454, 0.09375, 0.9457, 0.0625, 0.9457, 0.0625, 0.9454, 0.125, 0.9454, 0.125, 0.9457, 0.09375, 0.9457, 0.09375, 0.9454, 0.1562, 0.9454, 0.1562, 0.9457, 0.125, 0.9457, 0.125, 0.9454, 0.1875, 0.9454, 0.1875, 0.9457, 0.1562, 0.9457, 0.1562, 0.9454, 0.2188, 0.9454, 0.2188, 0.9457, 0.1875, 0.9457, 0.1875, 0.9454, 0.25, 0.9454, 0.25, 0.9457, 0.2188, 0.9457, 0.2188, 0.9454, 0.2812, 0.9454, 0.2812, 0.9457, 0.25, 0.9457, 0.25, 0.9454, 0.3125, 0.9454, 0.3125, 0.9457, 0.2812, 0.9457, 0.2812, 0.9454, 0.3438, 0.9454, 0.3438, 0.9457, 0.3125, 0.9457, 0.3125, 0.9454, 0.375, 0.9454, 0.375, 0.9457, 0.3438, 0.9457, 0.3438, 0.9454, 0.4062, 0.9454, 0.4062, 0.9457, 0.375, 0.9457, 0.375, 0.9454, 0.4375, 0.9454, 0.4375, 0.9457, 0.4062, 0.9457, 0.4062, 0.9454, 0.4688, 0.9454, 0.4688, 0.9457, 0.4375, 0.9457, 0.4375, 0.9454, 0.5, 0.9454, 0.5, 0.9457, 0.4688, 0.9457, 0.4688, 0.9454, 0.5312, 0.9454, 0.5312, 0.9457, 0.5, 0.9457, 0.5, 0.9454, 0.5625, 0.9454, 0.5625, 0.9457, 0.5312, 0.9457, 0.5312, 0.9454, 0.5938, 0.9454, 0.5938, 0.9457, 0.5625, 0.9457, 0.5625, 0.9454, 0.625, 0.9454, 0.625, 0.9457, 0.5938, 0.9457, 0.5938, 0.9454, 0.6562, 0.9454, 0.6562, 0.9457, 0.625, 0.9457, 0.625, 0.9454, 0.6875, 0.9454, 0.6875, 0.9457, 0.6562, 0.9457, 0.6562, 0.9454, 0.7188, 0.9454, 0.7188, 0.9457, 0.6875, 0.9457, 0.6875, 0.9454, 0.75, 0.9454, 0.75, 0.9457, 0.7188, 0.9457, 0.7188, 0.9454, 0.7812, 0.9454, 0.7812, 0.9457, 0.75, 0.9457, 0.75, 0.9454, 0.8125, 0.9454, 0.8125, 0.9457, 0.7812, 0.9457, 0.7812, 0.9454, 0.8438, 0.9454, 0.8438, 0.9457, 0.8125, 0.9457, 0.8125, 0.9454, 0.875, 0.9454, 0.875, 0.9457, 0.8438, 0.9457, 0.8438, 0.9454, 0.9062, 0.9454, 0.9062, 0.9457, 0.875, 0.9457, 0.875, 0.9454, 0.9375, 0.9454, 0.9375, 0.9457, 0.9062, 0.9457, 0.9062, 0.9454, 0.9688, 0.9454, 0.9688, 0.9457, 0.9375, 0.9457, 0.9375, 0.9454, 1.0, 0.9454, 1.0, 0.9457, 0.9688, 0.9457, 0.9688, 0.9454, 1.0, 0.5811, 1.0, 0.9454, 0.9688, 0.9454, 0.9688, 0.5811, 0.9688, 0.5811, 0.9688, 0.9454, 0.9375, 0.9454, 0.9375, 0.5811, 0.9375, 0.5811, 0.9375, 0.9454, 0.9062, 0.9454, 0.9062, 0.5811, 0.9062, 0.5811, 0.9062, 0.9454, 0.875, 0.9454, 0.875, 0.5811, 0.875, 0.5811, 0.875, 0.9454, 0.8438, 0.9454, 0.8437, 0.5811, 0.8437, 0.5811, 0.8438, 0.9454, 0.8125, 0.9454, 0.8125, 0.5811, 0.8125, 0.5811, 0.8125, 0.9454, 0.7812, 0.9454, 0.7812, 0.5811, 0.7812, 0.5811, 0.7812, 0.9454, 0.75, 0.9454, 0.75, 0.5811, 0.75, 0.5811, 0.75, 0.9454, 0.7188, 0.9454, 0.7188, 0.5811, 0.7188, 0.5811, 0.7188, 0.9454, 0.6875, 0.9454, 0.6875, 0.5811, 0.6875, 0.5811, 0.6875, 0.9454, 0.6562, 0.9454, 0.6562, 0.5811, 0.6562, 0.5811, 0.6562, 0.9454, 0.625, 0.9454, 0.625, 0.5811, 0.625, 0.5811, 0.625, 0.9454, 0.5938, 0.9454, 0.5938, 0.5811, 0.5938, 0.5811, 0.5938, 0.9454, 0.5625, 0.9454, 0.5625, 0.5811, 0.5625, 0.5811, 0.5625, 0.9454, 0.5312, 0.9454, 0.5312, 0.5811, 0.5312, 0.5811, 0.5312, 0.9454, 0.5, 0.9454, 0.5, 0.5811, 0.5, 0.5811, 0.5, 0.9454, 0.4688, 0.9454, 0.4688, 0.5811, 0.4688, 0.5811, 0.4688, 0.9454, 0.4375, 0.9454, 0.4375, 0.5811, 0.4375, 0.5811, 0.4375, 0.9454, 0.4062, 0.9454, 0.4063, 0.5811, 0.4063, 0.5811, 0.4062, 0.9454, 0.375, 0.9454, 0.375, 0.5811, 0.375, 0.5811, 0.375, 0.9454, 0.3438, 0.9454, 0.3438, 0.5811, 0.3438, 0.5811, 0.3438, 0.9454, 0.3125, 0.9454, 0.3125, 0.5811, 0.3125, 0.5811, 0.3125, 0.9454, 0.2812, 0.9454, 0.2812, 0.5811, 0.2812, 0.5811, 0.2812, 0.9454, 0.25, 0.9454, 0.25, 0.5811, 0.25, 0.5811, 0.25, 0.9454, 0.2188, 0.9454, 0.2188, 0.5811, 0.2188, 0.5811, 0.2188, 0.9454, 0.1875, 0.9454, 0.1875, 0.5811, 0.1875, 0.5811, 0.1875, 0.9454, 0.1562, 0.9454, 0.1562, 0.5811, 0.1562, 0.5811, 0.1562, 0.9454, 0.125, 0.9454, 0.125, 0.5811, 0.125, 0.5811, 0.125, 0.9454, 0.09375, 0.9454, 0.09375, 0.5811, 0.09375, 0.5811, 0.09375, 0.9454, 0.0625, 0.9454, 0.0625, 0.5811, 0.0625, 0.5811, 0.0625, 0.9454, 0.03125, 0.9454, 0.03125, 0.5811, 0.03125, 0.5811, 0.03125, 0.9454, 0.0, 0.9454, 0.0, 0.5811, 0.03125, 0.5305, 0.03125, 0.5315, 0.0, 0.5315, 0.0, 0.5305, 0.0625, 0.5305, 0.0625, 0.5315, 0.03125, 0.5315, 0.03125, 0.5305, 0.09375, 0.5305, 0.09375, 0.5315, 0.0625, 0.5315, 0.0625, 0.5305, 0.125, 0.5305, 0.125, 0.5315, 0.09375, 0.5315, 0.09375, 0.5305, 0.1562, 0.5305, 0.1562, 0.5315, 0.125, 0.5315, 0.125, 0.5305, 0.1875, 0.5305, 0.1875, 0.5315, 0.1562, 0.5315, 0.1562, 0.5305, 0.2188, 0.5305, 0.2188, 0.5315, 0.1875, 0.5315, 0.1875, 0.5305, 0.25, 0.5305, 0.25, 0.5315, 0.2188, 0.5315, 0.2188, 0.5305, 0.2812, 0.5305, 0.2812, 0.5315, 0.25, 0.5315, 0.25, 0.5305, 0.3125, 0.5305, 0.3125, 0.5315, 0.2812, 0.5315, 0.2812, 0.5305, 0.3438, 0.5305, 0.3438, 0.5315, 0.3125, 0.5315, 0.3125, 0.5305, 0.375, 0.5305, 0.375, 0.5315, 0.3438, 0.5315, 0.3438, 0.5305, 0.4062, 0.5305, 0.4062, 0.5315, 0.375, 0.5315, 0.375, 0.5305, 0.4375, 0.5305, 0.4375, 0.5315, 0.4062, 0.5315, 0.4062, 0.5305, 0.4687, 0.5305, 0.4687, 0.5315, 0.4375, 0.5315, 0.4375, 0.5305, 0.5, 0.5305, 0.5, 0.5315, 0.4687, 0.5315, 0.4687, 0.5305, 0.5312, 0.5305, 0.5312, 0.5315, 0.5, 0.5315, 0.5, 0.5305, 0.5625, 0.5305, 0.5625, 0.5315, 0.5312, 0.5315, 0.5312, 0.5305, 0.5937, 0.5305, 0.5938, 0.5315, 0.5625, 0.5315, 0.5625, 0.5305, 0.625, 0.5305, 0.625, 0.5315, 0.5938, 0.5315, 0.5937, 0.5305, 0.6563, 0.5305, 0.6562, 0.5315, 0.625, 0.5315, 0.625, 0.5305, 0.6875, 0.5305, 0.6875, 0.5315, 0.6562, 0.5315, 0.6563, 0.5305, 0.7188, 0.5305, 0.7188, 0.5315, 0.6875, 0.5315, 0.6875, 0.5305, 0.75, 0.5305, 0.75, 0.5315, 0.7188, 0.5315, 0.7188, 0.5305, 0.7812, 0.5305, 0.7812, 0.5315, 0.75, 0.5315, 0.75, 0.5305, 0.8125, 0.5305, 0.8125, 0.5315, 0.7812, 0.5315, 0.7812, 0.5305, 0.8438, 0.5305, 0.8437, 0.5315, 0.8125, 0.5315, 0.8125, 0.5305, 0.875, 0.5305, 0.875, 0.5315, 0.8437, 0.5315, 0.8438, 0.5305, 0.9062, 0.5305, 0.9062, 0.5315, 0.875, 0.5315, 0.875, 0.5305, 0.9375, 0.5305, 0.9375, 0.5315, 0.9062, 0.5315, 0.9062, 0.5305, 0.9688, 0.5305, 0.9688, 0.5315, 0.9375, 0.5315, 0.9375, 0.5305, 1.0, 0.5305, 1.0, 0.5315, 0.9688, 0.5315, 0.9688, 0.5305, 0.03125, 0.5315, 0.03125, 0.5791, 0.0, 0.5791, 0.0, 0.5315, 0.0625, 0.5315, 0.0625, 0.5791, 0.03125, 0.5791, 0.03125, 0.5315, 0.09375, 0.5315, 0.09375, 0.5791, 0.0625, 0.5791, 0.0625, 0.5315, 0.125, 0.5315, 0.125, 0.5791, 0.09375, 0.5791, 0.09375, 0.5315, 0.1562, 0.5315, 0.1562, 0.5791, 0.125, 0.5791, 0.125, 0.5315, 0.1875, 0.5315, 0.1875, 0.5791, 0.1562, 0.5791, 0.1562, 0.5315, 0.2188, 0.5315, 0.2188, 0.5791, 0.1875, 0.5791, 0.1875, 0.5315, 0.25, 0.5315, 0.25, 0.5791, 0.2188, 0.5791, 0.2188, 0.5315, 0.2812, 0.5315, 0.2812, 0.5791, 0.25, 0.5791, 0.25, 0.5315, 0.3125, 0.5315, 0.3125, 0.5791, 0.2812, 0.5791, 0.2812, 0.5315, 0.3438, 0.5315, 0.3438, 0.5791, 0.3125, 0.5791, 0.3125, 0.5315, 0.375, 0.5315, 0.375, 0.5791, 0.3438, 0.5791, 0.3438, 0.5315, 0.4062, 0.5315, 0.4062, 0.5791, 0.375, 0.5791, 0.375, 0.5315, 0.4375, 0.5315, 0.4375, 0.5791, 0.4062, 0.5791, 0.4062, 0.5315, 0.4687, 0.5315, 0.4688, 0.5791, 0.4375, 0.5791, 0.4375, 0.5315, 0.5, 0.5315, 0.5, 0.5791, 0.4688, 0.5791, 0.4687, 0.5315, 0.5312, 0.5315, 0.5312, 0.5791, 0.5, 0.5791, 0.5, 0.5315, 0.5625, 0.5315, 0.5625, 0.5791, 0.5312, 0.5791, 0.5312, 0.5315, 0.5938, 0.5315, 0.5938, 0.5791, 0.5625, 0.5791, 0.5625, 0.5315, 0.625, 0.5315, 0.625, 0.5791, 0.5938, 0.5791, 0.5938, 0.5315, 0.6562, 0.5315, 0.6562, 0.5791, 0.625, 0.5791, 0.625, 0.5315, 0.6875, 0.5315, 0.6875, 0.5791, 0.6562, 0.5791, 0.6562, 0.5315, 0.7188, 0.5315, 0.7188, 0.5791, 0.6875, 0.5791, 0.6875, 0.5315, 0.75, 0.5315, 0.75, 0.5791, 0.7188, 0.5791, 0.7188, 0.5315, 0.7812, 0.5315, 0.7812, 0.5791, 0.75, 0.5791, 0.75, 0.5315, 0.8125, 0.5315, 0.8125, 0.5791, 0.7812, 0.5791, 0.7812, 0.5315, 0.8437, 0.5315, 0.8437, 0.5791, 0.8125, 0.5791, 0.8125, 0.5315, 0.875, 0.5315, 0.875, 0.5791, 0.8437, 0.5791, 0.8437, 0.5315, 0.9062, 0.5315, 0.9062, 0.5791, 0.875, 0.5791, 0.875, 0.5315, 0.9375, 0.5315, 0.9375, 0.5791, 0.9062, 0.5791, 0.9062, 0.5315, 0.9688, 0.5315, 0.9688, 0.5791, 0.9375, 0.5791, 0.9375, 0.5315, 1.0, 0.5315, 1.0, 0.5791, 0.9688, 0.5791, 0.9688, 0.5315, 0.03125, 0.5791, 0.03125, 0.5811, 0.0, 0.5811, 0.0, 0.5791, 0.0625, 0.5791, 0.0625, 0.5811, 0.03125, 0.5811, 0.03125, 0.5791, 0.09375, 0.5791, 0.09375, 0.5811, 0.0625, 0.5811, 0.0625, 0.5791, 0.125, 0.5791, 0.125, 0.5811, 0.09375, 0.5811, 0.09375, 0.5791, 0.1562, 0.5791, 0.1562, 0.5811, 0.125, 0.5811, 0.125, 0.5791, 0.1875, 0.5791, 0.1875, 0.5811, 0.1562, 0.5811, 0.1562, 0.5791, 0.2188, 0.5791, 0.2188, 0.5811, 0.1875, 0.5811, 0.1875, 0.5791, 0.25, 0.5791, 0.25, 0.5811, 0.2188, 0.5811, 0.2188, 0.5791, 0.2812, 0.5791, 0.2812, 0.5811, 0.25, 0.5811, 0.25, 0.5791, 0.3125, 0.5791, 0.3125, 0.5811, 0.2812, 0.5811, 0.2812, 0.5791, 0.3438, 0.5791, 0.3438, 0.5811, 0.3125, 0.5811, 0.3125, 0.5791, 0.375, 0.5791, 0.375, 0.5811, 0.3438, 0.5811, 0.3438, 0.5791, 0.4062, 0.5791, 0.4063, 0.5811, 0.375, 0.5811, 0.375, 0.5791, 0.4375, 0.5791, 0.4375, 0.5811, 0.4063, 0.5811, 0.4062, 0.5791, 0.4688, 0.5791, 0.4688, 0.5811, 0.4375, 0.5811, 0.4375, 0.5791, 0.5, 0.5791, 0.5, 0.5811, 0.4688, 0.5811, 0.4688, 0.5791, 0.5312, 0.5791, 0.5312, 0.5811, 0.5, 0.5811, 0.5, 0.5791, 0.5625, 0.5791, 0.5625, 0.5811, 0.5312, 0.5811, 0.5312, 0.5791, 0.5938, 0.5791, 0.5938, 0.5811, 0.5625, 0.5811, 0.5625, 0.5791, 0.625, 0.5791, 0.625, 0.5811, 0.5938, 0.5811, 0.5938, 0.5791, 0.6562, 0.5791, 0.6562, 0.5811, 0.625, 0.5811, 0.625, 0.5791, 0.6875, 0.5791, 0.6875, 0.5811, 0.6562, 0.5811, 0.6562, 0.5791, 0.7188, 0.5791, 0.7188, 0.5811, 0.6875, 0.5811, 0.6875, 0.5791, 0.75, 0.5791, 0.75, 0.5811, 0.7188, 0.5811, 0.7188, 0.5791, 0.7812, 0.5791, 0.7812, 0.5811, 0.75, 0.5811, 0.75, 0.5791, 0.8125, 0.5791, 0.8125, 0.5811, 0.7812, 0.5811, 0.7812, 0.5791, 0.8437, 0.5791, 0.8437, 0.5811, 0.8125, 0.5811, 0.8125, 0.5791, 0.875, 0.5791, 0.875, 0.5811, 0.8437, 0.5811, 0.8437, 0.5791, 0.9062, 0.5791, 0.9062, 0.5811, 0.875, 0.5811, 0.875, 0.5791, 0.9375, 0.5791, 0.9375, 0.5811, 0.9062, 0.5811, 0.9062, 0.5791, 0.9688, 0.5791, 0.9688, 0.5811, 0.9375, 0.5811, 0.9375, 0.5791, 1.0, 0.5791, 1.0, 0.5811, 0.9688, 0.5811, 0.9688, 0.5791, 1.0, 0.5, 1.0, 0.5305, 0.9688, 0.5305, 0.9688, 0.5, 0.9688, 0.5, 0.9688, 0.5305, 0.9375, 0.5305, 0.9375, 0.5, 0.9375, 0.5, 0.9375, 0.5305, 0.9062, 0.5305, 0.9062, 0.5, 0.9062, 0.5, 0.9062, 0.5305, 0.875, 0.5305, 0.875, 0.5, 0.875, 0.5, 0.875, 0.5305, 0.8438, 0.5305, 0.8438, 0.5, 0.8438, 0.5, 0.8438, 0.5305, 0.8125, 0.5305, 0.8125, 0.5, 0.8125, 0.5, 0.8125, 0.5305, 0.7812, 0.5305, 0.7812, 0.5, 0.7812, 0.5, 0.7812, 0.5305, 0.75, 0.5305, 0.75, 0.5, 0.75, 0.5, 0.75, 0.5305, 0.7188, 0.5305, 0.7188, 0.5, 0.7188, 0.5, 0.7188, 0.5305, 0.6875, 0.5305, 0.6875, 0.5, 0.6875, 0.5, 0.6875, 0.5305, 0.6563, 0.5305, 0.6562, 0.5, 0.6562, 0.5, 0.6563, 0.5305, 0.625, 0.5305, 0.625, 0.5, 0.625, 0.5, 0.625, 0.5305, 0.5937, 0.5305, 0.5938, 0.5, 0.5938, 0.5, 0.5937, 0.5305, 0.5625, 0.5305, 0.5625, 0.5, 0.5625, 0.5, 0.5625, 0.5305, 0.5312, 0.5305, 0.5312, 0.5, 0.5312, 0.5, 0.5312, 0.5305, 0.5, 0.5305, 0.5, 0.5, 0.5, 0.5, 0.5, 0.5305, 0.4687, 0.5305, 0.4688, 0.5, 0.4688, 0.5, 0.4687, 0.5305, 0.4375, 0.5305, 0.4375, 0.5, 0.4375, 0.5, 0.4375, 0.5305, 0.4062, 0.5305, 0.4062, 0.5, 0.4062, 0.5, 0.4062, 0.5305, 0.375, 0.5305, 0.375, 0.5, 0.375, 0.5, 0.375, 0.5305, 0.3438, 0.5305, 0.3438, 0.5, 0.3438, 0.5, 0.3438, 0.5305, 0.3125, 0.5305, 0.3125, 0.5, 0.3125, 0.5, 0.3125, 0.5305, 0.2812, 0.5305, 0.2812, 0.5, 0.2812, 0.5, 0.2812, 0.5305, 0.25, 0.5305, 0.25, 0.5, 0.25, 0.5, 0.25, 0.5305, 0.2188, 0.5305, 0.2188, 0.5, 0.2188, 0.5, 0.2188, 0.5305, 0.1875, 0.5305, 0.1875, 0.5, 0.1875, 0.5, 0.1875, 0.5305, 0.1562, 0.5305, 0.1562, 0.5, 0.1562, 0.5, 0.1562, 0.5305, 0.125, 0.5305, 0.125, 0.5, 0.125, 0.5, 0.125, 0.5305, 0.09375, 0.5305, 0.09375, 0.5, 0.09375, 0.5, 0.09375, 0.5305, 0.0625, 0.5305, 0.0625, 0.5, 0.0625, 0.5, 0.0625, 0.5305, 0.03125, 0.5305, 0.03125, 0.5, 0.03125, 0.5, 0.03125, 0.5305, 0.0, 0.5305, 0.0, 0.5, 0.6875, 1.0, 0.7188, 1.0, 0.7188, 1.0, 0.6875, 1.0, 0.4062, 1.0, 0.4375, 1.0, 0.4375, 1.0, 0.4062, 1.0, 0.8125, 1.0, 0.8438, 1.0, 0.8438, 1.0, 0.8125, 1.0, 0.5312, 1.0, 0.5625, 1.0, 0.5625, 1.0, 0.5312, 1.0, 0.25, 1.0, 0.2812, 1.0, 0.2812, 1.0, 0.25, 1.0, 0.6562, 1.0, 0.6875, 1.0, 0.6875, 1.0, 0.6562, 1.0, 0.375, 1.0, 0.4062, 1.0, 0.4062, 1.0, 0.375, 1.0, 0.7812, 1.0, 0.8125, 1.0, 0.8125, 1.0, 0.7812, 1.0, 0.5, 1.0, 0.5312, 1.0, 0.5312, 1.0, 0.5, 1.0, 0.2188, 1.0, 0.25, 1.0, 0.25, 1.0, 0.2188, 1.0, 0.625, 1.0, 0.6562, 1.0, 0.6562, 1.0, 0.625, 1.0, 0.3438, 1.0, 0.375, 1.0, 0.375, 1.0, 0.3438, 1.0, 0.75, 1.0, 0.7812, 1.0, 0.7812, 1.0, 0.75, 1.0, 0.4688, 1.0, 0.5, 1.0, 0.5, 1.0, 0.4688, 1.0, 0.1875, 1.0, 0.2188, 1.0, 0.2188, 1.0, 0.1875, 1.0, 0.5938, 1.0, 0.625, 1.0, 0.625, 1.0, 0.5938, 1.0, 0.3125, 1.0, 0.3438, 1.0, 0.3438, 1.0, 0.3125, 1.0, 0.7188, 1.0, 0.75, 1.0, 0.75, 1.0, 0.7188, 1.0, 0.4375, 1.0, 0.4688, 1.0, 0.4688, 1.0, 0.4375, 1.0, 0.1562, 1.0, 0.1875, 1.0, 0.1875, 1.0, 0.1562, 1.0, 0.5625, 1.0, 0.5938, 1.0, 0.5938, 1.0, 0.5625, 1.0, 0.2812, 1.0, 0.3125, 1.0, 0.3125, 1.0, 0.2812, 1.0, 0.6562, 1.0, 0.6875, 1.0, 0.6562, 1.0, 0.2188, 1.0, 0.25, 1.0, 0.2188, 1.0, 0.6875, 1.0, 0.7188, 1.0, 0.7188, 1.0, 0.25, 1.0, 0.2812, 1.0, 0.2812, 1.0, 0.5938, 1.0, 0.625, 1.0, 0.5938, 1.0, 0.1562, 1.0, 0.1875, 1.0, 0.1562, 1.0, 0.625, 1.0, 0.6562, 1.0, 0.6562, 1.0, 0.1875, 1.0, 0.2188, 1.0, 0.2188, 1.0, 0.2031, 1.0, 0.5312, 1.0, 0.5625, 1.0, 0.5312, 1.0, 0.5625, 1.0, 0.5938, 1.0, 0.5938, 1.0, 0.4688, 1.0, 0.5, 1.0, 0.4688, 1.0, 0.5, 1.0, 0.5312, 1.0, 0.5312, 1.0, 0.4062, 1.0, 0.4375, 1.0, 0.4062, 1.0, 0.4375, 1.0, 0.4688, 1.0, 0.4688, 1.0, 0.7812, 1.0, 0.8125, 1.0, 0.7812, 1.0, 0.3438, 1.0, 0.375, 1.0, 0.3438, 1.0, 0.8125, 1.0, 0.8438, 1.0, 0.8438, 1.0, 0.375, 1.0, 0.4062, 1.0, 0.4062, 1.0, 0.75, 1.0, 0.7812, 1.0, 0.7812, 1.0, 0.2812, 1.0, 0.3125, 1.0, 0.2812, 1.0, 0.3125, 1.0, 0.3438, 1.0, 0.3438, 1.0, 0.7188, 1.0, 0.75, 1.0, 0.7188, 1.0, 0.4854, 0.2968, 0.8125, 1.0, 0.4496, 0.3833, 0.4854, 0.2968, 0.4854, 0.2032, 0.75, 1.0, 0.4496, 0.1167, 0.6875, 1.0, 0.4854, 0.2032, 0.3833, 0.05045, 0.625, 1.0, 0.4496, 0.1167, 0.2968, 0.01461, 0.5625, 1.0, 0.3833, 0.05045, 0.2032, 0.01461, 0.5, 1.0, 0.2968, 0.01461, 0.1167, 0.05045, 0.4375, 1.0, 0.2032, 0.01461, 0.05045, 0.1167, 0.375, 1.0, 0.1167, 0.05045, 0.01461, 0.2032, 0.3125, 1.0, 0.05045, 0.1167, 0.01461, 0.2968, 0.25, 1.0, 0.01461, 0.2032, 0.05045, 0.3833, 0.1875, 1.0, 0.1011, 0.6484, 0.01461, 0.2968, 0.03125, 0.9457, 0.03125, 0.9976, 0.0, 0.9976, 0.0, 0.9457, 0.0625, 0.9457, 0.0625, 0.9976, 0.03125, 0.9976, 0.03125, 0.9457, 0.09375, 0.9457, 0.09375, 0.9976, 0.0625, 0.9976, 0.0625, 0.9457, 0.125, 0.9457, 0.125, 0.9976, 0.09375, 0.9976, 0.09375, 0.9457, 0.1562, 0.9457, 0.1562, 0.9976, 0.125, 0.9976, 0.125, 0.9457, 0.1875, 0.9457, 0.1875, 0.9976, 0.1562, 0.9976, 0.1562, 0.9457, 0.2188, 0.9457, 0.2188, 0.9976, 0.1875, 0.9976, 0.1875, 0.9457, 0.25, 0.9457, 0.25, 0.9976, 0.2188, 0.9976, 0.2188, 0.9457, 0.2812, 0.9457, 0.2812, 0.9976, 0.25, 0.9976, 0.25, 0.9457, 0.3125, 0.9457, 0.3125, 0.9976, 0.2812, 0.9976, 0.2812, 0.9457, 0.3438, 0.9457, 0.3438, 0.9976, 0.3125, 0.9976, 0.3125, 0.9457, 0.375, 0.9457, 0.375, 0.9976, 0.3438, 0.9976, 0.3438, 0.9457, 0.4062, 0.9457, 0.4062, 0.9976, 0.375, 0.9976, 0.375, 0.9457, 0.4375, 0.9457, 0.4375, 0.9976, 0.4062, 0.9976, 0.4062, 0.9457, 0.4688, 0.9457, 0.4687, 0.9976, 0.4375, 0.9976, 0.4375, 0.9457, 0.5, 0.9457, 0.5, 0.9976, 0.4687, 0.9976, 0.4688, 0.9457, 0.5312, 0.9457, 0.5312, 0.9976, 0.5, 0.9976, 0.5, 0.9457, 0.5625, 0.9457, 0.5625, 0.9976, 0.5312, 0.9976, 0.5312, 0.9457, 0.5938, 0.9457, 0.5938, 0.9976, 0.5625, 0.9976, 0.5625, 0.9457, 0.625, 0.9457, 0.625, 0.9976, 0.5938, 0.9976, 0.5938, 0.9457, 0.6562, 0.9457, 0.6562, 0.9976, 0.625, 0.9976, 0.625, 0.9457, 0.6875, 0.9457, 0.6875, 0.9976, 0.6562, 0.9976, 0.6562, 0.9457, 0.7188, 0.9457, 0.7188, 0.9976, 0.6875, 0.9976, 0.6875, 0.9457, 0.75, 0.9457, 0.75, 0.9976, 0.7188, 0.9976, 0.7188, 0.9457, 0.7812, 0.9457, 0.7812, 0.9976, 0.75, 0.9976, 0.75, 0.9457, 0.8125, 0.9457, 0.8125, 0.9976, 0.7812, 0.9976, 0.7812, 0.9457, 0.8438, 0.9457, 0.8438, 0.9976, 0.8125, 0.9976, 0.8125, 0.9457, 0.875, 0.9457, 0.875, 0.9976, 0.8438, 0.9976, 0.8438, 0.9457, 0.9062, 0.9457, 0.9062, 0.9976, 0.875, 0.9976, 0.875, 0.9457, 0.9375, 0.9457, 0.9375, 0.9976, 0.9062, 0.9976, 0.9062, 0.9457, 0.9688, 0.9457, 0.9688, 0.9976, 0.9375, 0.9976, 0.9375, 0.9457, 1.0, 0.9457, 1.0, 0.9976, 0.9688, 0.9976, 0.9688, 0.9457, 0.625, 0.5, 0.625, 0.25, 0.875, 0.75, 0.875, 0.75, 0.625, 0.75, 0.625, 0.75, 0.625, 0.0, 0.625, 0.25, 0.375, 0.25, 0.375, 0.0, 0.375, 0.0, 0.625, 0.0, 0.1904, 0.6846, 0.1904, 0.5654, 0.1904, 0.5654, 0.1904, 0.6846, 0.3096, 0.5654, 0.3096, 0.6846, 0.3096, 0.6846, 0.3096, 0.5654, 0.1904, 0.5654, 0.3096, 0.5654, 0.3096, 0.5654, 0.1904, 0.5654, 0.3096, 0.6846, 0.1904, 0.6846, 0.1904, 0.6846, 0.3096, 0.6846, 0.1904, 0.6846, 0.1904, 0.5654, 0.1904, 0.5654, 0.1904, 0.6846, 0.3096, 0.5654, 0.3096, 0.6846, 0.3096, 0.6846, 0.3096, 0.5654, 0.1904, 0.5654, 0.3096, 0.5654, 0.3096, 0.5654, 0.1904, 0.5654, 0.3096, 0.6846, 0.1904, 0.6846, 0.1904, 0.6846, 0.3096, 0.6846, 0.3096, 0.6846, 0.1904, 0.6846, 0.1904, 0.6846, 0.3096, 0.6846, 0.1904, 0.5654, 0.3096, 0.5654, 0.3096, 0.5654, 0.1904, 0.5654, 0.3096, 0.5654, 0.3096, 0.6846, 0.3096, 0.6846, 0.3096, 0.5654, 0.1904, 0.6846, 0.1904, 0.5654, 0.1904, 0.5654, 0.1904, 0.6846, 0.1904, 0.6846, 0.1904, 0.5654, 0.1904, 0.5654, 0.1904, 0.6846, 0.3096, 0.5654, 0.3096, 0.6846, 0.3096, 0.6846, 0.3096, 0.5654, 0.1904, 0.5654, 0.3096, 0.5654, 0.3096, 0.5654, 0.1904, 0.5654, 0.3096, 0.6846, 0.1904, 0.6846, 0.1904, 0.6846, 0.3096, 0.6846, 0.375, 0.5, 0.625, 0.5, 0.625, 0.75, 0.375, 0.75, 0.375, 0.75, 0.375, 0.5, 0.375, 0.5, 0.375, 0.75, 0.625, 0.5, 0.625, 0.75, 0.625, 0.75, 0.625, 0.5, 0.375, 0.5, 0.625, 0.5, 0.625, 0.5, 0.375, 0.5, 0.5, 0.8575, 0.5, 0.8925, 0.5262, 0.8925, 0.5262, 0.8575, 0.5, 0.2629, 0.5, 0.4871, 0.5262, 0.4871, 0.5262, 0.2629, 0.4172, 0.5096, 0.3764, 0.5143, 0.3764, 0.7051, 0.4172, 0.706, 0.8439, 0.7217, 0.8536, 0.7244, 0.862, 0.7161, 0.8505, 0.7151, 0.7884, 0.7398, 0.7907, 0.7446, 0.8148, 0.7405, 0.8082, 0.7364, 0.5, 0.04325, 0.5, 0.2448, 0.5262, 0.2448, 0.5262, 0.04325, 0.17, 0.7303, 0.1602, 0.733, 0.1642, 0.7346, 0.1707, 0.7306, 0.6918, 0.7364, 0.6852, 0.7405, 0.7093, 0.7446, 0.7116, 0.7398, 0.5828, 0.706, 0.6236, 0.7051, 0.6236, 0.5143, 0.5828, 0.5096, 0.6495, 0.7151, 0.638, 0.7161, 0.6464, 0.7244, 0.6561, 0.7217, 0.5, 0.7722, 0.5, 0.7632, 0.4738, 0.7632, 0.4738, 0.7722, 0.1446, 0.5143, 0.1332, 0.5096, 0.1332, 0.706, 0.1446, 0.7051, 0.6658, 0.5167, 0.6658, 0.7086, 0.6789, 0.7218, 0.6919, 0.7272, 0.7278, 0.7333, 0.7722, 0.7333, 0.8081, 0.7272, 0.8211, 0.7218, 0.8342, 0.7086, 0.8342, 0.5167, 0.2658, 0.7466, 0.2634, 0.7418, 0.2366, 0.7418, 0.2342, 0.7466, 0.8293, 0.7306, 0.8358, 0.7346, 0.8398, 0.733, 0.83, 0.7303, 0.6642, 0.7346, 0.6707, 0.7306, 0.67, 0.7303, 0.6602, 0.733, 0.3398, 0.733, 0.33, 0.7303, 0.3293, 0.7306, 0.3358, 0.7346, 0.5, 0.002032, 0.5, 0.006702, 0.5262, 0.006702, 0.5262, 0.002032, 0.2884, 0.7398, 0.2907, 0.7446, 0.3148, 0.7405, 0.3082, 0.7364, 0.3439, 0.7217, 0.3536, 0.7244, 0.362, 0.7161, 0.3505, 0.7151, 0.5, 0.03328, 0.5, 0.02361, 0.4738, 0.02361, 0.4738, 0.03328, 0.5, 0.7215, 0.5, 0.7409, 0.5262, 0.7409, 0.5262, 0.7215, 0.5, 0.01245, 0.5, 0.0151, 0.5262, 0.0151, 0.5262, 0.01245, 0.7366, 0.7418, 0.7342, 0.7466, 0.7658, 0.7466, 0.7634, 0.7418, 0.1658, 0.5167, 0.1658, 0.7086, 0.1789, 0.7218, 0.1919, 0.7272, 0.2278, 0.7333, 0.2722, 0.7333, 0.3081, 0.7272, 0.3211, 0.7218, 0.3342, 0.7086, 0.3342, 0.5167, 0.84, 0.5082, 0.8517, 0.5034, 0.6483, 0.5034, 0.66, 0.5082, 0.5, 0.5052, 0.5, 0.7068, 0.5262, 0.7068, 0.5262, 0.5052, 0.5, 0.8307, 0.5, 0.7988, 0.4738, 0.7988, 0.4738, 0.8307, 0.1918, 0.7364, 0.1852, 0.7405, 0.2093, 0.7446, 0.2116, 0.7398, 0.1495, 0.7151, 0.138, 0.7161, 0.1464, 0.7244, 0.1561, 0.7217, 0.8554, 0.7051, 0.8668, 0.706, 0.8668, 0.5096, 0.8554, 0.5143, 0.1658, 0.5167, 0.16, 0.5082, 0.1446, 0.5143, 0.1332, 0.5096, 0.1374, 0.5051, 0.125, 0.5, 0.125, 0.5052, 0.8554, 0.5143, 0.84, 0.5082, 0.8342, 0.5167, 0.5746, 0.2404, 0.5262, 0.25, 0.5262, 0.25, 0.5536, 0.2466, 0.3554, 0.5107, 0.34, 0.5115, 0.3342, 0.5115, 0.3668, 0.506, 0.375, 0.5, 0.3621, 0.5, 0.3626, 0.5051, 0.6658, 0.5137, 0.66, 0.5115, 0.6491, 0.51, 0.5746, 0.4918, 0.5536, 0.4767, 0.5262, 0.5, 0.5262, 0.5, 0.2278, 0.7333, 0.2116, 0.7398, 0.2366, 0.7418, 0.2331, 0.7477, 0.2215, 0.7462, 0.2078, 0.748, 0.2196, 0.75, 0.1707, 0.7306, 0.1918, 0.7364, 0.1919, 0.7272, 0.1642, 0.7346, 0.1597, 0.7376, 0.1687, 0.7413, 0.1738, 0.7381, 0.8081, 0.7272, 0.8082, 0.7364, 0.8293, 0.7306, 0.5745, 0.01304, 0.5536, 0.008734, 0.5262, 0.008734, 0.5262, 0.008734, 0.7634, 0.7418, 0.7884, 0.7398, 0.7722, 0.7333, 0.5744, -0.001599, 0.5262, 0.0, 0.5262, 0.0, 0.5536, 0.002337, 0.3081, 0.7272, 0.3082, 0.7364, 0.3293, 0.7306, 0.337, 0.7357, 0.3262, 0.7381, 0.3195, 0.7433, 0.3313, 0.7413, 0.2634, 0.7418, 0.2884, 0.7398, 0.2722, 0.7333, 0.2658, 0.7466, 0.2675, 0.75, 0.2804, 0.75, 0.2785, 0.7462, 0.7278, 0.7333, 0.7116, 0.7398, 0.7366, 0.7418, 0.5744, 0.8592, 0.5536, 0.8446, 0.5262, 0.8446, 0.5262, 0.8446, 0.6707, 0.7306, 0.6918, 0.7364, 0.6919, 0.7272, 0.5745, 0.7735, 0.5262, 0.7849, 0.5262, 0.7849, 0.5536, 0.8004, 0.1789, 0.7218, 0.1561, 0.7217, 0.17, 0.7303, 0.1575, 0.7334, 0.1387, 0.7256, 0.1395, 0.7264, 0.1443, 0.7312, 0.1446, 0.7051, 0.1495, 0.7151, 0.1658, 0.7086, 0.1332, 0.706, 0.125, 0.7068, 0.125, 0.7119, 0.1341, 0.7112, 0.8342, 0.7086, 0.8505, 0.7151, 0.8554, 0.7051, 0.5746, 0.04397, 0.5536, 0.03808, 0.5262, 0.03808, 0.5262, 0.03808, 0.83, 0.7303, 0.8439, 0.7217, 0.8211, 0.7218, 0.5745, 0.01504, 0.5262, 0.01881, 0.5262, 0.01881, 0.5536, 0.02435, 0.3413, 0.7098, 0.3429, 0.7139, 0.3543, 0.7102, 0.3694, 0.7065, 0.3696, 0.7173, 0.3702, 0.7167, 0.375, 0.7119, 0.33, 0.7303, 0.3439, 0.7217, 0.3211, 0.7218, 0.3398, 0.733, 0.3467, 0.7349, 0.3557, 0.7312, 0.3478, 0.729, 0.6789, 0.7218, 0.6561, 0.7217, 0.67, 0.7303, 0.5745, 0.7646, 0.5536, 0.7505, 0.5262, 0.7505, 0.5262, 0.7505, 0.642, 0.7055, 0.6571, 0.7139, 0.6538, 0.7106, 0.5746, 0.704, 0.5262, 0.7119, 0.5262, 0.7119, 0.5536, 0.7227, 0.3517, 0.5034, 0.34, 0.5082, 0.3509, 0.51, 0.3623, 0.5053, 0.34, 0.5082, 0.16, 0.5082, 0.1658, 0.5167, 0.3342, 0.5167, 0.16, 0.5082, 0.1483, 0.5034, 0.1332, 0.5096, 0.1446, 0.5143, 0.1483, 0.5034, 0.3517, 0.5034, 0.3621, 0.5, 0.1379, 0.5, 0.8517, 0.5034, 0.84, 0.5082, 0.8554, 0.5143, 0.8668, 0.5096, 0.84, 0.5082, 0.66, 0.5082, 0.6658, 0.5167, 0.8342, 0.5167, 0.66, 0.5082, 0.6483, 0.5034, 0.6377, 0.5053, 0.6491, 0.51, 0.5536, 0.4767, 0.5536, 0.2733, 0.5262, 0.2629, 0.5262, 0.4871, 0.1852, 0.7405, 0.1918, 0.7364, 0.1707, 0.7306, 0.1642, 0.7346, 0.1918, 0.7364, 0.2116, 0.7398, 0.2278, 0.7333, 0.1919, 0.7272, 0.2116, 0.7398, 0.2093, 0.7446, 0.2342, 0.7466, 0.2366, 0.7418, 0.2093, 0.7446, 0.1852, 0.7405, 0.1805, 0.7433, 0.2078, 0.748, 0.7907, 0.7446, 0.7884, 0.7398, 0.7634, 0.7418, 0.7658, 0.7466, 0.7884, 0.7398, 0.8082, 0.7364, 0.8081, 0.7272, 0.7722, 0.7333, 0.8082, 0.7364, 0.8148, 0.7405, 0.8358, 0.7346, 0.8293, 0.7306, 0.5536, 0.006463, 0.5536, 0.002337, 0.5262, 0.002032, 0.5262, 0.006702, 0.6852, 0.7405, 0.6918, 0.7364, 0.6707, 0.7306, 0.6642, 0.7346, 0.6918, 0.7364, 0.7116, 0.7398, 0.7278, 0.7333, 0.6919, 0.7272, 0.7116, 0.7398, 0.7093, 0.7446, 0.7342, 0.7466, 0.7366, 0.7418, 0.5536, 0.8286, 0.5536, 0.8004, 0.5262, 0.7988, 0.5262, 0.8307, 0.2907, 0.7446, 0.2884, 0.7398, 0.2634, 0.7418, 0.2658, 0.7466, 0.2884, 0.7398, 0.3082, 0.7364, 0.3081, 0.7272, 0.2722, 0.7333, 0.3082, 0.7364, 0.3148, 0.7405, 0.3358, 0.7346, 0.3293, 0.7306, 0.3148, 0.7405, 0.2907, 0.7446, 0.2922, 0.748, 0.3195, 0.7433, 0.2658, 0.7466, 0.2342, 0.7466, 0.2325, 0.75, 0.2675, 0.75, 0.2366, 0.7418, 0.2634, 0.7418, 0.2722, 0.7333, 0.2278, 0.7333, 0.7366, 0.7418, 0.7634, 0.7418, 0.7722, 0.7333, 0.7278, 0.7333, 0.5536, 0.8908, 0.5536, 0.8592, 0.5262, 0.8575, 0.5262, 0.8925, 0.8536, 0.7244, 0.8439, 0.7217, 0.83, 0.7303, 0.8398, 0.733, 0.8439, 0.7217, 0.8505, 0.7151, 0.8342, 0.7086, 0.8211, 0.7218, 0.8505, 0.7151, 0.862, 0.7161, 0.8668, 0.706, 0.8554, 0.7051, 0.5536, 0.03269, 0.5536, 0.02435, 0.5262, 0.02361, 0.5262, 0.03328, 0.138, 0.7161, 0.1495, 0.7151, 0.1446, 0.7051, 0.1332, 0.706, 0.1495, 0.7151, 0.1561, 0.7217, 0.1789, 0.7218, 0.1658, 0.7086, 0.1561, 0.7217, 0.1464, 0.7244, 0.1602, 0.733, 0.17, 0.7303, 0.1464, 0.7244, 0.138, 0.7161, 0.1298, 0.7167, 0.1395, 0.7264, 0.3536, 0.7244, 0.3439, 0.7217, 0.33, 0.7303, 0.3398, 0.733, 0.3439, 0.7217, 0.3505, 0.7151, 0.3342, 0.7086, 0.3211, 0.7218, 0.3505, 0.7151, 0.362, 0.7161, 0.3657, 0.7112, 0.3543, 0.7102, 0.362, 0.7161, 0.3536, 0.7244, 0.3605, 0.7264, 0.3702, 0.7167, 0.638, 0.7161, 0.6495, 0.7151, 0.6457, 0.7102, 0.6343, 0.7112, 0.6495, 0.7151, 0.6561, 0.7217, 0.6789, 0.7218, 0.6658, 0.7086, 0.6561, 0.7217, 0.6464, 0.7244, 0.6602, 0.733, 0.67, 0.7303, 0.5536, 0.7394, 0.5536, 0.7227, 0.5262, 0.7215, 0.5262, 0.7409, 0.17, 0.7303, 0.1707, 0.7306, 0.1919, 0.7272, 0.1789, 0.7218, 0.1642, 0.7346, 0.1602, 0.733, 0.1533, 0.7349, 0.1597, 0.7376, 0.8293, 0.7306, 0.83, 0.7303, 0.8211, 0.7218, 0.8081, 0.7272, 0.5536, 0.01468, 0.5536, 0.01304, 0.5262, 0.01245, 0.5262, 0.0151, 0.1446, 0.5143, 0.1446, 0.7051, 0.1658, 0.7086, 0.1658, 0.5167, 0.1332, 0.706, 0.1332, 0.5096, 0.125, 0.5052, 0.125, 0.7068, 0.8554, 0.7051, 0.8554, 0.5143, 0.8342, 0.5167, 0.8342, 0.7086, 0.5536, 0.2404, 0.5536, 0.04397, 0.5262, 0.04325, 0.5262, 0.2448, 0.4172, 0.5096, 0.4172, 0.706, 0.4738, 0.7068, 0.4738, 0.5052, 0.3764, 0.7051, 0.3764, 0.5143, 0.3342, 0.5167, 0.3342, 0.7086, 0.3398, 0.733, 0.3358, 0.7346, 0.3403, 0.7376, 0.3467, 0.7349, 0.3293, 0.7306, 0.33, 0.7303, 0.3211, 0.7218, 0.3081, 0.7272, 0.5828, 0.706, 0.5828, 0.5096, 0.5262, 0.5052, 0.5262, 0.7068, 0.6236, 0.5143, 0.6236, 0.7051, 0.6658, 0.7086, 0.6658, 0.5167, 0.5536, 0.7702, 0.5536, 0.7646, 0.5262, 0.7632, 0.5262, 0.7722, 0.67, 0.7303, 0.6707, 0.7306, 0.6919, 0.7272, 0.6789, 0.7218, 0.5, 0.04325, 0.5262, 0.04325, 0.5262, 0.03328, 0.5, 0.03328, 0.5, 0.2448, 0.4738, 0.2448, 0.4738, 0.2629, 0.5, 0.2629, 0.5, 0.4871, 0.4738, 0.4871, 0.4738, 0.5052, 0.5, 0.5052, 0.5, 0.7068, 0.4738, 0.7068, 0.4738, 0.7215, 0.5, 0.7215, 0.5, 0.002032, 0.5262, 0.002032, 0.5262, 0.0, 0.5, 0.0, 0.5, 0.006702, 0.4738, 0.006702, 0.4738, 0.01245, 0.5, 0.01245, 0.5, 0.8575, 0.5262, 0.8575, 0.5262, 0.8307, 0.5, 0.8307, 0.5, 0.0151, 0.4738, 0.0151, 0.4738, 0.02361, 0.5, 0.02361, 0.5, 0.7988, 0.5262, 0.7988, 0.5262, 0.7722, 0.5, 0.7722, 0.5, 0.7632, 0.5262, 0.7632, 0.5262, 0.7409, 0.5, 0.7409, 0.34, 0.5082, 0.3517, 0.5034, 0.1483, 0.5034, 0.16, 0.5082, 0.4738, 0.7632, 0.5, 0.7632, 0.5, 0.7409, 0.4738, 0.7409, 0.4738, 0.7988, 0.5, 0.7988, 0.5, 0.7722, 0.4738, 0.7722, 0.5262, 0.0151, 0.5, 0.0151, 0.5, 0.02361, 0.5262, 0.02361, 0.4738, 0.8575, 0.5, 0.8575, 0.5, 0.8307, 0.4738, 0.8307, 0.5262, 0.006702, 0.5, 0.006702, 0.5, 0.01245, 0.5262, 0.01245, 0.4738, 0.002032, 0.5, 0.002032, 0.5, 0.0, 0.4738, 0.0, 0.5262, 0.7068, 0.5, 0.7068, 0.5, 0.7215, 0.5262, 0.7215, 0.5262, 0.4871, 0.5, 0.4871, 0.5, 0.5052, 0.5262, 0.5052, 0.5262, 0.2448, 0.5, 0.2448, 0.5, 0.2629, 0.5262, 0.2629, 0.4738, 0.04325, 0.5, 0.04325, 0.5, 0.03328, 0.4738, 0.03328, 0.5262, 0.8307, 0.5262, 0.7988, 0.5, 0.7988, 0.5, 0.8307, 0.4738, 0.5052, 0.4738, 0.7068, 0.5, 0.7068, 0.5, 0.5052, 0.4738, 0.01245, 0.4738, 0.0151, 0.5, 0.0151, 0.5, 0.01245, 0.4738, 0.7215, 0.4738, 0.7409, 0.5, 0.7409, 0.5, 0.7215, 0.5262, 0.03328, 0.5262, 0.02361, 0.5, 0.02361, 0.5, 0.03328, 0.4738, 0.002032, 0.4738, 0.006702, 0.5, 0.006702, 0.5, 0.002032, 0.5262, 0.7722, 0.5262, 0.7632, 0.5, 0.7632, 0.5, 0.7722, 0.4738, 0.04325, 0.4738, 0.2448, 0.5, 0.2448, 0.5, 0.04325, 0.4738, 0.2629, 0.4738, 0.4871, 0.5, 0.4871, 0.5, 0.2629, 0.4738, 0.8575, 0.4738, 0.8925, 0.5, 0.8925, 0.5, 0.8575, 0.3096, 0.5827, 0.3096, 0.6673, 0.3096, 0.6673, 0.3096, 0.5827, 0.2758, 0.6846, 0.2242, 0.6846, 0.2242, 0.6846, 0.2758, 0.6846, 0.2242, 0.5654, 0.2758, 0.5654, 0.2758, 0.5654, 0.2242, 0.5654, 0.3096, 0.6846, 0.2073, 0.6846, 0.2242, 0.6846, 0.2758, 0.6846, 0.1904, 0.6673, 0.1904, 0.5827, 0.1904, 0.5827, 0.1904, 0.6673, 0.1904, 0.5654, 0.1904, 0.6846, 0.1904, 0.6846, 0.1904, 0.625, 0.1904, 0.5654, 0.3096, 0.6846, 0.3096, 0.5654, 0.3096, 0.5654, 0.3096, 0.625, 0.3096, 0.6846, 0.3096, 0.5859, 0.3096, 0.6641, 0.3096, 0.6667, 0.3096, 0.5833, 0.1904, 0.6641, 0.1904, 0.5859, 0.1904, 0.5833, 0.1904, 0.6667, 0.2073, 0.6846, 0.3096, 0.6846, 0.3096, 0.6846, 0.1904, 0.6846, 0.3096, 0.5654, 0.1904, 0.5654, 0.1904, 0.5654, 0.3096, 0.5654, 0.3096, 0.5654, 0.3096, 0.625, 0.3096, 0.625, 0.3096, 0.5654, 0.3096, 0.5654, 0.3096, 0.625, 0.3096, 0.625, 0.3096, 0.5654, 0.3096, 0.625, 0.3096, 0.6846, 0.3096, 0.6846, 0.3096, 0.625, 0.1904, 0.6846, 0.1904, 0.625, 0.1904, 0.625, 0.1904, 0.6846, 0.1904, 0.6846, 0.1904, 0.625, 0.1904, 0.625, 0.1904, 0.6846, 0.1904, 0.625, 0.1904, 0.5654, 0.1904, 0.5654, 0.1904, 0.625, 0.1904, 0.5853, 0.2242, 0.5654, 0.2242, 0.5867, 0.1904, 0.6647, 0.2242, 0.6633, 0.2242, 0.6846, 0.2758, 0.5654, 0.3096, 0.5853, 0.2758, 0.5867, 0.2758, 0.6846, 0.2758, 0.6633, 0.3096, 0.6647, 0.1904, 0.5859, 0.1904, 0.5654, 0.2242, 0.5654, 0.1904, 0.5842, 0.1904, 0.5827, 0.2242, 0.5654, 0.2242, 0.5654, 0.3096, 0.6658, 0.3096, 0.6673, 0.2758, 0.6846, 0.2758, 0.6846, 0.1904, 0.6658, 0.2242, 0.6846, 0.2242, 0.6846, 0.1904, 0.6673, 0.3096, 0.5842, 0.2758, 0.5654, 0.2758, 0.5654, 0.3096, 0.5827, 0.2242, 0.6846, 0.1904, 0.6667, 0.1904, 0.6673, 0.2242, 0.6846, 0.2758, 0.5654, 0.3096, 0.5833, 0.3096, 0.5827, 0.2758, 0.5654, 0.2242, 0.5654, 0.1904, 0.5827, 0.1904, 0.5833, 0.2242, 0.5654, 0.2758, 0.6846, 0.3096, 0.6673, 0.3096, 0.6667, 0.2758, 0.6846, 0.3096, 0.5859, 0.2758, 0.5654, 0.3096, 0.5654, 0.2242, 0.5867, 0.2242, 0.6633, 0.1904, 0.6647, 0.1904, 0.5853, 0.2758, 0.5867, 0.2242, 0.5867, 0.2242, 0.5654, 0.2758, 0.5654, 0.2242, 0.6633, 0.2758, 0.6633, 0.2758, 0.6846, 0.2242, 0.6846, 0.2758, 0.6633, 0.2758, 0.5867, 0.3096, 0.5853, 0.3096, 0.6647, 0.2242, 0.5654, 0.2242, 0.5654, 0.1904, 0.5853, 0.1904, 0.5842, 0.2758, 0.6846, 0.2758, 0.6846, 0.3096, 0.6647, 0.3096, 0.6658, 0.2242, 0.6846, 0.2073, 0.6846, 0.1904, 0.6641, 0.1904, 0.6667, 0.2758, 0.5654, 0.2758, 0.5654, 0.3096, 0.5859, 0.3096, 0.5833, 0.2242, 0.5654, 0.2242, 0.5654, 0.1904, 0.5827, 0.1904, 0.5827, 0.2758, 0.6846, 0.2758, 0.6846, 0.3096, 0.6673, 0.3096, 0.6673, 0.2242, 0.6846, 0.2242, 0.6846, 0.1904, 0.6658, 0.1904, 0.6647, 0.2758, 0.5654, 0.2758, 0.5654, 0.3096, 0.5842, 0.3096, 0.5853, 0.2242, 0.6846, 0.2758, 0.6846, 0.2758, 0.6846, 0.2242, 0.6846, 0.2758, 0.5654, 0.2242, 0.5654, 0.2242, 0.5654, 0.2758, 0.5654, 0.3096, 0.6658, 0.3096, 0.5842, 0.3096, 0.5827, 0.3096, 0.6673, 0.1904, 0.5842, 0.1904, 0.6658, 0.1904, 0.6673, 0.1904, 0.5827, 0.2242, 0.6846, 0.2242, 0.6846, 0.1904, 0.6673, 0.1904, 0.6673, 0.2758, 0.5654, 0.2758, 0.5654, 0.3096, 0.5827, 0.3096, 0.5827, 0.2242, 0.5654, 0.2242, 0.5654, 0.1904, 0.5833, 0.1904, 0.5859, 0.3096, 0.6846, 0.2758, 0.6846, 0.3096, 0.6667, 0.3096, 0.6641, 0.1904, 0.5827, 0.1904, 0.6673, 0.1904, 0.6667, 0.1904, 0.5833, 0.3096, 0.6673, 0.3096, 0.5827, 0.3096, 0.5833, 0.3096, 0.6667, 0.2758, 0.5654, 0.2242, 0.5654, 0.2242, 0.5654, 0.2758, 0.5654, 0.2242, 0.6846, 0.2758, 0.6846, 0.2758, 0.6846, 0.2242, 0.6846, 0.2758, 0.5654, 0.2242, 0.5654, 0.1904, 0.5654, 0.3096, 0.5654, 0.3096, 0.6641, 0.3096, 0.5859, 0.3096, 0.5654, 0.3096, 0.6846, 0.1904, 0.5859, 0.1904, 0.6641, 0.1904, 0.6846, 0.1904, 0.5654, 0.2242, 0.5867, 0.2758, 0.5867, 0.2758, 0.6633, 0.2242, 0.6633])
me_cube.materials.append(mat_material)
me_cube.use_remesh_preserve_volume = False
me_cube.use_remesh_preserve_attributes = False
me_cube.use_mirror_x = True
me_cube.use_mirror_y = True
me_cube.use_mirror_vertex_groups = False
me_cube.update()

# ---- objects
ob_cube = bpy.data.objects.new('Cube', me_cube)
ob_light = bpy.data.objects.new('Light', light_light)
ob_camera = bpy.data.objects.new('Camera', cam_camera)

# ---- transforms, parenting, visibility, modifiers, constraints
ob_cube.location = (0.0, 0.0, 0.0)
ob_cube.lock_rotations_4d = False
ob_cube.empty_display_type = 'ARROWS'
ob_cube.lineart.crease_threshold = 0.0
ob_cube.use_mesh_mirror_x = True
ob_cube.use_mesh_mirror_y = True
ob_light.location = (4.076, 1.005, 5.904)
ob_light.rotation_euler = (0.6503, 0.05522, 1.866)
ob_light.lock_rotations_4d = False
ob_light.empty_display_type = 'ARROWS'
ob_light.color = (0.0, 0.0, 0.0, 0.0)
ob_light.lineart.crease_threshold = 0.0
ob_camera.location = (7.359, -6.926, 4.958)
ob_camera.rotation_euler = (1.109, 0.0, 0.8149)
ob_camera.lock_rotations_4d = False
ob_camera.empty_display_type = 'ARROWS'
ob_camera.color = (0.0, 0.0, 0.0, 0.0)
ob_camera.display_type = 'WIRE'
ob_camera.lineart.crease_threshold = 0.0

# ---- collection membership
col_collection.objects.link(ob_cube)
col_collection.objects.link(ob_light)
col_collection.objects.link(ob_camera)

# ---- scene / render settings (as saved in the file)
scene.camera = ob_camera
scene.frame_start = 1; scene.frame_end = 250; scene.frame_set(1)
scene.render.engine = 'BLENDER_EEVEE_NEXT'
scene.cycles.sampling_pattern = 'TABULATED_SOBOL'
scene.cycles.use_light_tree = False
scene.view_settings.view_transform = 'Filmic'
bpy.context.view_layer.update()
